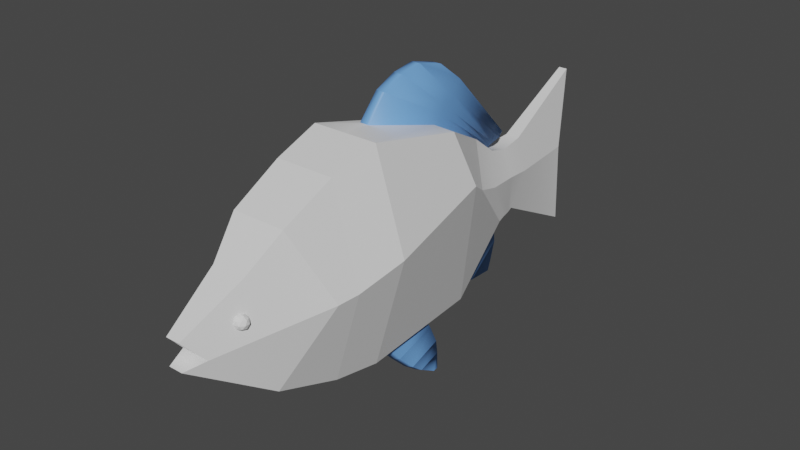 # Source: crucianCarpFishModel.blend  (saved by Blender 2.93.21; exported with 4.5.12 LTS)
import bpy
from mathutils import Matrix  # noqa: F401  (used for matrix-valued properties, if any)

bpy.ops.wm.read_factory_settings(use_empty=True)
scene = bpy.context.scene
scene.name = 'Scene'

# ---- collections
col_collection = bpy.data.collections.new('Collection'); scene.collection.children.link(col_collection)

# ---- materials (node trees are filled in below, after node groups)
mat_material_001 = bpy.data.materials.new('Material.001')
mat_material_001.use_transparent_shadow = False
mat_material_001.roughness = 0.5
mat_material_002 = bpy.data.materials.new('Material.002')
mat_material_002.use_transparent_shadow = False
mat_material_002.diffuse_color = (0.1505, 0.3617, 0.8, 1.0)
mat_material_002.roughness = 0.5
mat_material_003 = bpy.data.materials.new('Material.003')
mat_material_003.use_transparent_shadow = False
mat_material_003.roughness = 0.5
mat_material_004 = bpy.data.materials.new('Material.004')
mat_material_004.use_transparent_shadow = False
mat_material_004.roughness = 0.5
mat_material_005 = bpy.data.materials.new('Material.005')
mat_material_005.use_transparent_shadow = False
mat_material_005.roughness = 0.5
mat_material_006 = bpy.data.materials.new('Material.006')
mat_material_006.use_transparent_shadow = False
mat_material_006.roughness = 0.5

# ---- material node trees
mat_material_001.use_nodes = True; mat_material_001.node_tree.nodes.clear()
_N = mat_material_001.node_tree.nodes; _L = mat_material_001.node_tree.links
n0 = _N.new('ShaderNodeBsdfPrincipled'); n0.name = 'Principled BSDF'; n0.location = (10, 300)
n0.distribution = 'GGX'
n0.subsurface_method = 'BURLEY'
n0.inputs[3].default_value = 1.45
n0.inputs[27].default_value = (0.0, 0.0, 0.0, 1.0)
n0.inputs[28].default_value = 1.0
n1 = _N.new('ShaderNodeOutputMaterial'); n1.name = 'Material Output'; n1.location = (300, 300)
n2 = _N.new('ShaderNodeNormalMap'); n2.name = 'Normal Map'; n2.location = (-300, -300)
n2.label = 'Normal/Map'
n2.inputs[0].default_value = 0.0
_L.new(n0.outputs[0], n1.inputs[0])
_L.new(n2.outputs[0], n0.inputs[5])
n1.is_active_output = True
mat_material_002.use_nodes = True; mat_material_002.node_tree.nodes.clear()
_N = mat_material_002.node_tree.nodes; _L = mat_material_002.node_tree.links
n0 = _N.new('ShaderNodeBsdfPrincipled'); n0.name = 'Principled BSDF'; n0.location = (10, 300)
n0.distribution = 'GGX'
n0.subsurface_method = 'BURLEY'
n0.inputs[0].default_value = (0.1505, 0.3617, 0.8, 1.0)
n0.inputs[3].default_value = 1.45
n0.inputs[27].default_value = (0.0, 0.0, 0.0, 1.0)
n0.inputs[28].default_value = 1.0
n1 = _N.new('ShaderNodeOutputMaterial'); n1.name = 'Material Output'; n1.location = (300, 300)
n2 = _N.new('ShaderNodeNormalMap'); n2.name = 'Normal Map'; n2.location = (-300, -300)
n2.label = 'Normal/Map'
n2.inputs[0].default_value = 0.0
_L.new(n0.outputs[0], n1.inputs[0])
_L.new(n2.outputs[0], n0.inputs[5])
n1.is_active_output = True
mat_material_003.use_nodes = True; mat_material_003.node_tree.nodes.clear()
_N = mat_material_003.node_tree.nodes; _L = mat_material_003.node_tree.links
n0 = _N.new('ShaderNodeBsdfPrincipled'); n0.name = 'Principled BSDF'; n0.location = (10, 300)
n0.distribution = 'GGX'
n0.subsurface_method = 'BURLEY'
n0.inputs[3].default_value = 1.45
n0.inputs[27].default_value = (0.0, 0.0, 0.0, 1.0)
n0.inputs[28].default_value = 1.0
n1 = _N.new('ShaderNodeOutputMaterial'); n1.name = 'Material Output'; n1.location = (300, 300)
n2 = _N.new('ShaderNodeNormalMap'); n2.name = 'Normal Map'; n2.location = (-300, -300)
n2.label = 'Normal/Map'
n2.inputs[0].default_value = 0.0
_L.new(n0.outputs[0], n1.inputs[0])
_L.new(n2.outputs[0], n0.inputs[5])
n1.is_active_output = True
mat_material_004.use_nodes = True; mat_material_004.node_tree.nodes.clear()
_N = mat_material_004.node_tree.nodes; _L = mat_material_004.node_tree.links
n0 = _N.new('ShaderNodeBsdfPrincipled'); n0.name = 'Principled BSDF'; n0.location = (10, 300)
n0.distribution = 'GGX'
n0.subsurface_method = 'BURLEY'
n0.inputs[3].default_value = 1.45
n0.inputs[27].default_value = (0.0, 0.0, 0.0, 1.0)
n0.inputs[28].default_value = 1.0
n1 = _N.new('ShaderNodeOutputMaterial'); n1.name = 'Material Output'; n1.location = (300, 300)
n2 = _N.new('ShaderNodeNormalMap'); n2.name = 'Normal Map'; n2.location = (-300, -300)
n2.label = 'Normal/Map'
n2.inputs[0].default_value = 0.0
_L.new(n0.outputs[0], n1.inputs[0])
_L.new(n2.outputs[0], n0.inputs[5])
n1.is_active_output = True
mat_material_005.use_nodes = True; mat_material_005.node_tree.nodes.clear()
_N = mat_material_005.node_tree.nodes; _L = mat_material_005.node_tree.links
n0 = _N.new('ShaderNodeBsdfPrincipled'); n0.name = 'Principled BSDF'; n0.location = (10, 300)
n0.distribution = 'GGX'
n0.subsurface_method = 'BURLEY'
n0.inputs[3].default_value = 1.45
n0.inputs[27].default_value = (0.0, 0.0, 0.0, 1.0)
n0.inputs[28].default_value = 1.0
n1 = _N.new('ShaderNodeOutputMaterial'); n1.name = 'Material Output'; n1.location = (300, 300)
n2 = _N.new('ShaderNodeNormalMap'); n2.name = 'Normal Map'; n2.location = (-300, -300)
n2.label = 'Normal/Map'
n2.inputs[0].default_value = 0.0
_L.new(n0.outputs[0], n1.inputs[0])
_L.new(n2.outputs[0], n0.inputs[5])
n1.is_active_output = True
mat_material_006.use_nodes = True; mat_material_006.node_tree.nodes.clear()
_N = mat_material_006.node_tree.nodes; _L = mat_material_006.node_tree.links
n0 = _N.new('ShaderNodeBsdfPrincipled'); n0.name = 'Principled BSDF'; n0.location = (10, 300)
n0.distribution = 'GGX'
n0.subsurface_method = 'BURLEY'
n0.inputs[3].default_value = 1.45
n0.inputs[27].default_value = (0.0, 0.0, 0.0, 1.0)
n0.inputs[28].default_value = 1.0
n1 = _N.new('ShaderNodeOutputMaterial'); n1.name = 'Material Output'; n1.location = (300, 300)
n2 = _N.new('ShaderNodeNormalMap'); n2.name = 'Normal Map'; n2.location = (-300, -300)
n2.label = 'Normal/Map'
n2.inputs[0].default_value = 0.0
_L.new(n0.outputs[0], n1.inputs[0])
_L.new(n2.outputs[0], n0.inputs[5])
n1.is_active_output = True

# ---- world
world_world = bpy.data.worlds.new('World'); scene.world = world_world
world_world.use_nodes = True; world_world.node_tree.nodes.clear()
_N = world_world.node_tree.nodes; _L = world_world.node_tree.links
n0 = _N.new('ShaderNodeOutputWorld'); n0.name = 'World Output'; n0.location = (300, 300)
n1 = _N.new('ShaderNodeBackground'); n1.name = 'Background'; n1.location = (10, 300)
n1.inputs[0].default_value = (0.05088, 0.05088, 0.05088, 1.0)
_L.new(n1.outputs[0], n0.inputs[0])
n0.is_active_output = True
world_world.color = (0.05088, 0.05088, 0.05088)
world_world.use_sun_shadow = False
world_world.sun_shadow_jitter_overblur = 0.0

# ---- meshes
me_cylinder = bpy.data.meshes.new('Cylinder')
me_cylinder.from_pydata([(0.01978, 0.8206, 0.4722), (-0.1734, 1.069, 0.05235), (0.3027, 0.8143, 0.2092), (-0.01825, 1.399, -0.3157), (0.1174, 0.6408, -0.5833), (0.008796, 1.399, -0.3157), (-0.02923, 0.8206, 0.4722), (0.164, 1.069, 0.05235), (0.06726, 0.6408, -0.6015), (0.07963, 1.112, 0.3144), (-0.3122, 0.8143, 0.2092), (-0.08909, 1.112, 0.3144), (-0.08714, -0.8312, -0.1053), (-0.3918, 0.1422, 0.0867), (-0.3193, -0.2414, -0.009292), (-0.3477, -0.1307, 0.01), (-0.04593, -0.9466, -0.1271), (0.06045, 0.3028, -0.6172), (-0.162, -0.4944, -0.4181), (-0.1762, -0.1172, -0.5483), (0.03648, -0.9466, -0.1271), (0.1327, 0.3028, -0.5909), (0.1526, -0.4944, -0.4181), (0.1668, -0.1172, -0.5483), (0.07768, -0.8312, -0.1053), (0.3823, 0.1422, 0.0867), (0.3099, -0.2414, -0.009292), (0.3383, -0.1307, 0.01), (0.03648, -0.9466, 0.02437), (0.02768, 0.302, 0.6328), (0.1526, -0.4134, 0.3946), (0.1668, -0.1122, 0.5452), (-0.04593, -0.9466, 0.02437), (-0.02778, 0.302, 0.6328), (-0.162, -0.4134, 0.3946), (-0.1762, -0.1122, 0.5452), (-0.0305, 2.084, -0.5464), (-0.05626, 1.973, -0.03429), (0.02104, 2.084, -0.5464), (0.0468, 2.019, -0.03429), (0.02104, 2.093, 0.4376), (-0.0305, 2.093, 0.4376), (0.124, 1.246, -0.007662), (0.05966, 1.295, 0.1806), (-0.06912, 1.439, -0.2831), (0.05966, 1.439, -0.2831), (-0.06912, 1.295, 0.1806), (-0.1335, 1.246, -0.007662), (0.07292, 1.62, -0.04801), (-0.04697, 1.547, -0.2739), (0.03752, 1.588, 0.1606), (0.03752, 1.547, -0.2739), (-0.04697, 1.588, 0.1606), (-0.08237, 1.611, -0.04801), (0.05188, 1.433, 0.1438), (0.05188, 1.495, -0.2781), (-0.06134, 1.433, 0.1438), (-0.1179, 1.427, -0.01424), (0.1085, 1.427, -0.01424), (-0.06134, 1.495, -0.2781), (-0.02965, 0.9941, -0.5348), (-0.1982, 0.154, -0.5825), (0.0202, 0.9941, -0.5348), (0.1888, 0.154, -0.5825), (0.09136, 0.665, -0.6529), (0.09895, 0.3766, -0.707), (0.1335, 0.6648, -0.6378), (0.1597, 0.3764, -0.6853), (0.1219, 0.6812, -0.7376), (0.1268, 0.4526, -0.7845), (0.164, 0.681, -0.7225), (0.1876, 0.4523, -0.7628), (0.1501, 0.6716, -0.7979), (0.1525, 0.517, -0.8283), (0.1802, 0.6714, -0.7871), (0.1959, 0.5167, -0.8127), (0.1757, 0.641, -0.8691), (0.1686, 0.6035, -0.8735), (0.2058, 0.6408, -0.8583), (0.2121, 0.6033, -0.8579), (-0.1585, 0.8194, 0.4681), (0.149, 0.8194, 0.4681), (0.1888, 0.1658, 0.6294), (-0.1982, 0.1658, 0.6294), (-0.02923, 0.8689, 0.5214), (0.01978, 0.8689, 0.5214), (0.02768, 0.4218, 0.7639), (-0.02778, 0.4218, 0.7639), (-0.02923, 0.9089, 0.5548), (0.01978, 0.9089, 0.5548), (0.02768, 0.5525, 0.8198), (-0.02778, 0.5525, 0.8198), (-0.02923, 0.9601, 0.6008), (0.01978, 0.9601, 0.6008), (0.02768, 0.6902, 0.8396), (-0.02778, 0.6902, 0.8396), (-0.02923, 1.031, 0.6676), (0.01978, 1.031, 0.6676), (0.02768, 0.8587, 0.794), (-0.02778, 0.8587, 0.794), (0.149, 0.9179, -0.5683), (0.07963, 1.372, -0.2819), (-0.1585, 0.9179, -0.5683), (-0.08909, 1.372, -0.2819), (0.0202, 1.084, -0.5802), (0.008796, 1.42, -0.3581), (-0.02965, 1.084, -0.5802), (-0.01825, 1.42, -0.3581), (0.01588, 1.205, -0.6204), (0.006454, 1.433, -0.4622), (-0.02534, 1.205, -0.6204), (-0.01591, 1.433, -0.4622), (0.01109, 1.371, -0.6316), (0.003857, 1.401, -0.5858), (-0.02055, 1.371, -0.6316), (-0.01331, 1.401, -0.5858), (-0.004729, 1.112, 0.3144), (-0.004729, 0.8194, 0.4681), (-0.004729, 1.372, -0.2819), (-0.004729, 0.9179, -0.5683), (-0.004729, 0.154, -0.5825), (-0.004729, -0.1172, -0.5483), (-0.004729, -0.4944, -0.4181), (-0.004729, -0.9466, -0.1271), (-0.004729, 0.1658, 0.6294), (-0.004729, -0.1122, 0.5452), (-0.004729, -0.4134, 0.3946), (-0.004729, -0.9466, 0.02437), (-0.004729, 2.084, -0.5464), (-0.004729, 2.093, 0.4376), (-0.004729, -0.8312, -0.1053), (-0.004729, 1.295, 0.1806), (-0.004729, 1.439, -0.2831), (-0.004729, 1.588, 0.1606), (-0.004729, 1.547, -0.2739), (-0.004729, 1.495, -0.2781), (-0.004729, 1.433, 0.1438), (-0.004729, 1.996, -0.03429), (0.09231, 0.6408, -0.5924), (0.09655, 0.3028, -0.604), (0.1124, 0.6649, -0.6454), (0.1293, 0.3765, -0.6962), (0.143, 0.6811, -0.7301), (0.1572, 0.4524, -0.7736), (0.1652, 0.6715, -0.7925), (0.1742, 0.5168, -0.8205), (0.1907, 0.6409, -0.8637), (0.1903, 0.6034, -0.8657), (-4.747e-05, 0.302, 0.6328), (-4.748e-05, 0.4218, 0.7639), (-4.748e-05, 0.5525, 0.8198), (-4.751e-05, 0.6902, 0.8396), (-0.004729, 1.031, 0.6676), (-4.754e-05, 0.8587, 0.794), (-0.004729, 1.399, -0.3157), (-0.004729, 0.9941, -0.5348), (-0.004729, 1.42, -0.3581), (-0.004729, 1.084, -0.5802), (-0.004728, 1.433, -0.4622), (-0.004728, 1.205, -0.6204), (-0.004728, 1.401, -0.5858), (-0.004728, 1.371, -0.6316), (-0.06037, 0.6408, -0.5971), (-0.1122, 0.6408, -0.5848), (-0.1265, 0.3028, -0.5941), (-0.0518, 0.3028, -0.6119), (-0.1204, 0.665, -0.641), (-0.1438, 0.3766, -0.6903), (-0.0769, 0.6648, -0.6515), (-0.08115, 0.3764, -0.7056), (-0.1415, 0.6812, -0.7285), (-0.1631, 0.4526, -0.7704), (-0.098, 0.681, -0.7391), (-0.1005, 0.4523, -0.7856), (-0.1511, 0.6716, -0.7944), (-0.1658, 0.517, -0.8211), (-0.12, 0.6714, -0.8019), (-0.121, 0.5167, -0.832), (-0.1689, 0.641, -0.8679), (-0.1772, 0.6035, -0.8677), (-0.1378, 0.6408, -0.8754), (-0.1324, 0.6033, -0.8786), (-0.0863, 0.6408, -0.5909), (-0.08917, 0.3028, -0.603), (-0.09864, 0.6649, -0.6462), (-0.1125, 0.3765, -0.698), (-0.1197, 0.6811, -0.7338), (-0.1318, 0.4524, -0.778), (-0.1355, 0.6715, -0.7981), (-0.1434, 0.5168, -0.8265), (-0.1533, 0.6409, -0.8716), (-0.1548, 0.6034, -0.8731), (-0.104, -0.7205, -0.2726), (-0.2032, -0.5363, -0.05728), (0.09453, -0.7205, -0.2726), (-0.004729, -0.7205, -0.2726), (0.1938, -0.5363, -0.05728), (0.09453, -0.6061, 0.2174), (-0.104, -0.6061, 0.2174), (-0.004729, -0.6061, 0.2174), (0.01978, 1.297, 0.1794), (-0.02923, 1.297, 0.1794), (-0.0389, 1.296, 0.1753), (0.02944, 1.296, 0.1753), (-0.02923, 1.322, 0.192), (0.01978, 1.322, 0.192), (-0.02923, 1.35, 0.1994), (0.01978, 1.35, 0.1994), (-0.02923, 1.417, 0.2118), (0.01978, 1.417, 0.2118), (-0.02923, 1.443, 0.2436), (0.01978, 1.443, 0.2436), (-0.004729, 1.296, 0.1753), (-0.004729, 1.297, 0.1794), (-0.004729, 1.322, 0.192), (-0.004729, 1.35, 0.1994), (-0.004729, 1.417, 0.2118), (-0.004729, 1.443, 0.2436)], [], [(80, 11, 1, 10), (100, 101, 7, 2), (2, 7, 9, 81), (117, 116, 11, 80), (50, 48, 39, 40), (13, 10, 102, 61), (155, 60, 106, 157), (10, 1, 103, 102), (13, 61, 19, 15), (15, 19, 18, 14), (193, 192, 16, 12), (120, 63, 23, 121), (121, 23, 22, 122), (195, 194, 20, 123), (63, 25, 27, 23), (23, 27, 26, 22), (194, 196, 24, 20), (25, 82, 31, 27), (27, 31, 30, 26), (196, 197, 28, 24), (124, 83, 35, 125), (125, 35, 34, 126), (199, 198, 32, 127), (83, 13, 15, 35), (35, 15, 14, 34), (198, 193, 12, 32), (4, 21, 67, 66), (6, 33, 87, 84), (25, 2, 81, 82), (63, 100, 2, 25), (83, 80, 10, 13), (134, 49, 36, 128), (48, 51, 38, 39), (133, 50, 40, 129), (53, 52, 41, 37), (49, 53, 37, 36), (127, 32, 12, 130), (123, 20, 24, 130), (103, 1, 47, 44), (1, 11, 46, 47), (116, 9, 43, 131), (7, 101, 45, 42), (118, 103, 44, 132), (9, 7, 42, 43), (59, 57, 53, 49), (57, 56, 52, 53), (136, 54, 50, 133), (58, 55, 51, 48), (135, 59, 49, 134), (54, 58, 48, 50), (43, 42, 58, 54), (132, 44, 59, 135), (42, 45, 55, 58), (131, 43, 54, 136), (47, 46, 56, 57), (44, 47, 57, 59), (137, 37, 41, 129), (128, 137, 39, 38), (8, 17, 61, 102), (138, 8, 102, 119), (139, 21, 63, 120), (21, 4, 100, 63), (66, 67, 71, 70), (138, 4, 66, 140), (139, 17, 65, 141), (17, 8, 64, 65), (69, 68, 72, 73), (140, 66, 70, 142), (141, 65, 69, 143), (65, 64, 68, 69), (74, 75, 79, 78), (70, 71, 75, 74), (142, 70, 74, 144), (143, 69, 73, 145), (147, 146, 78, 79), (144, 74, 78, 146), (145, 73, 77, 147), (73, 72, 76, 77), (81, 117, 212, 203), (148, 33, 83, 124), (0, 29, 82, 81), (33, 6, 80, 83), (80, 6, 201, 202), (148, 29, 86, 149), (29, 0, 85, 86), (0, 81, 203, 200), (88, 91, 95, 92), (84, 87, 91, 88), (149, 86, 90, 150), (86, 85, 89, 90), (92, 95, 99, 96), (150, 90, 94, 151), (90, 89, 93, 94), (93, 89, 207, 209), (153, 152, 96, 99), (151, 94, 98, 153), (94, 93, 97, 98), (89, 85, 205, 207), (62, 5, 101, 100), (3, 60, 102, 103), (154, 3, 103, 118), (155, 62, 100, 119), (156, 105, 109, 158), (60, 3, 107, 106), (154, 5, 105, 156), (5, 62, 104, 105), (159, 110, 114, 161), (105, 104, 108, 109), (157, 106, 110, 159), (106, 107, 111, 110), (161, 160, 113, 112), (110, 111, 115, 114), (158, 109, 113, 160), (109, 108, 112, 113), (111, 158, 160, 115), (114, 115, 160, 161), (104, 157, 159, 108), (108, 159, 161, 112), (3, 154, 156, 107), (107, 156, 158, 111), (60, 155, 119, 102), (5, 154, 118, 101), (96, 152, 217, 210), (95, 151, 153, 99), (98, 97, 152, 153), (6, 84, 204, 201), (91, 150, 151, 95), (87, 149, 150, 91), (92, 96, 210, 208), (33, 148, 149, 87), (84, 88, 206, 204), (29, 148, 124, 82), (97, 93, 209, 211), (75, 145, 147, 79), (72, 144, 146, 76), (77, 76, 146, 147), (71, 143, 145, 75), (68, 142, 144, 72), (67, 141, 143, 71), (64, 140, 142, 68), (21, 139, 141, 67), (8, 138, 140, 64), (17, 139, 120, 61), (4, 138, 119, 100), (36, 37, 137, 128), (39, 137, 129, 40), (46, 131, 136, 56), (45, 132, 135, 55), (55, 135, 134, 51), (56, 136, 133, 52), (101, 118, 132, 45), (11, 116, 131, 46), (16, 123, 130, 12), (28, 127, 130, 24), (52, 133, 129, 41), (51, 134, 128, 38), (197, 199, 127, 28), (31, 125, 126, 30), (82, 124, 125, 31), (192, 195, 123, 16), (19, 121, 122, 18), (61, 120, 121, 19), (62, 155, 157, 104), (81, 9, 116, 117), (162, 165, 169, 168), (168, 169, 173, 172), (182, 162, 168, 184), (183, 164, 167, 185), (164, 163, 166, 167), (171, 170, 174, 175), (184, 168, 172, 186), (185, 167, 171, 187), (167, 166, 170, 171), (176, 177, 181, 180), (172, 173, 177, 176), (186, 172, 176, 188), (187, 171, 175, 189), (191, 190, 180, 181), (188, 176, 180, 190), (189, 175, 179, 191), (175, 174, 178, 179), (177, 189, 191, 181), (174, 188, 190, 178), (179, 178, 190, 191), (173, 187, 189, 177), (170, 186, 188, 174), (169, 185, 187, 173), (166, 184, 186, 170), (165, 183, 185, 169), (163, 182, 184, 166), (18, 122, 195, 192), (30, 126, 199, 197), (34, 14, 193, 198), (126, 34, 198, 199), (26, 30, 197, 196), (22, 26, 196, 194), (122, 22, 194, 195), (14, 18, 192, 193), (213, 200, 203, 212), (214, 204, 206, 215), (213, 201, 204, 214), (215, 206, 208, 216), (216, 208, 210, 217), (209, 216, 217, 211), (207, 215, 216, 209), (200, 213, 214, 205), (205, 214, 215, 207), (201, 213, 212, 202), (152, 97, 211, 217), (88, 92, 208, 206), (85, 0, 200, 205), (117, 80, 202, 212)])
me_cylinder.polygons.foreach_set('use_smooth', [True] * 212)
me_cylinder.polygons.foreach_set('material_index', [5, 4, 4, 5, 2, 5, 1, 5, 5, 5, 3, 4, 0, 3, 4, 4, 3, 4, 4, 3, 5, 5, 3, 5, 5, 3, 1, 1, 4, 4, 5, 2, 2, 2, 0, 0, 3, 3, 5, 5, 4, 4, 5, 4, 5, 5, 4, 4, 5, 4, 4, 5, 4, 4, 5, 5, 2, 2, 5, 5, 4, 4, 1, 1, 1, 1, 1, 1, 1, 1, 1, 1, 1, 1, 1, 1, 1, 1, 4, 5, 4, 5, 5, 1, 1, 4, 1, 1, 1, 1, 1, 1, 1, 1, 1, 1, 1, 1, 4, 5, 0, 0, 1, 1, 1, 1, 1, 1, 1, 1, 1, 1, 1, 1, 1, 1, 1, 1, 1, 1, 0, 0, 1, 1, 1, 1, 1, 1, 1, 1, 1, 4, 1, 1, 1, 1, 1, 1, 1, 1, 1, 1, 5, 4, 2, 2, 5, 4, 4, 5, 4, 5, 3, 3, 2, 2, 3, 4, 4, 3, 5, 5, 1, 4, 1, 1, 1, 1, 1, 1, 1, 1, 1, 1, 1, 1, 1, 1, 1, 1, 1, 1, 1, 1, 1, 1, 1, 1, 1, 1, 3, 3, 3, 3, 3, 3, 3, 3, 4, 1, 1, 1, 1, 1, 1, 1, 1, 5, 1, 1, 1, 5])
_k = set([(0, 29), (0, 200), (1, 10), (1, 11), (1, 47), (1, 103), (2, 7), (2, 25), (2, 81), (2, 100), (3, 60), (3, 154), (4, 21), (4, 138), (5, 62), (5, 154), (6, 33), (6, 201), (7, 9), (7, 42), (7, 101), (8, 17), (8, 138), (9, 43), (9, 81), (9, 116), (10, 13), (10, 80), (10, 102), (11, 46), (11, 80), (11, 116), (12, 16), (12, 32), (12, 193), (13, 15), (13, 61), (13, 83), (14, 15), (14, 18), (14, 34), (14, 193), (15, 19), (15, 35), (16, 123), (16, 192), (17, 139), (18, 19), (18, 122), (18, 192), (19, 61), (19, 121), (20, 24), (20, 123), (20, 194), (21, 139), (22, 23), (22, 26), (22, 122), (22, 194), (23, 27), (23, 63), (23, 121), (24, 28), (24, 196), (25, 27), (25, 63), (25, 82), (26, 27), (26, 30), (26, 196), (27, 31), (28, 127), (28, 197), (29, 148), (30, 31), (30, 126), (30, 197), (31, 82), (31, 125), (32, 127), (32, 198), (33, 148), (34, 35), (34, 126), (34, 198), (35, 83), (35, 125), (36, 37), (36, 49), (36, 128), (37, 41), (37, 53), (38, 39), (38, 51), (38, 128), (39, 40), (39, 48), (40, 50), (40, 129), (41, 52), (41, 129), (42, 58), (43, 54), (44, 59), (44, 103), (45, 55), (45, 101), (46, 56), (47, 57), (48, 58), (49, 59), (50, 54), (51, 55), (52, 56), (53, 57), (60, 155), (61, 102), (61, 120), (62, 155), (63, 100), (63, 120), (64, 65), (64, 140), (65, 141), (66, 67), (66, 140), (67, 141), (68, 69), (68, 142), (69, 143), (70, 71), (70, 142), (71, 143), (72, 73), (72, 144), (73, 145), (74, 75), (74, 144), (75, 145), (76, 77), (76, 146), (77, 147), (78, 79), (78, 146), (79, 147), (80, 83), (80, 117), (81, 82), (81, 117), (82, 124), (83, 124), (84, 87), (84, 204), (85, 86), (85, 205), (86, 149), (87, 149), (88, 91), (88, 206), (89, 90), (89, 207), (90, 150), (91, 150), (92, 95), (92, 208), (93, 94), (93, 209), (94, 151), (95, 151), (96, 99), (96, 152), (97, 98), (97, 152), (98, 153), (99, 153), (100, 101), (100, 119), (101, 118), (102, 103), (102, 119), (103, 118), (104, 105), (104, 157), (105, 156), (106, 107), (106, 157), (107, 156), (108, 109), (108, 159), (109, 158), (110, 111), (110, 159), (111, 158), (112, 113), (112, 161), (113, 160), (114, 115), (114, 161), (115, 160), (162, 165), (162, 182), (163, 164), (163, 182), (164, 183), (165, 183), (166, 167), (166, 184), (167, 185), (168, 169), (168, 184), (169, 185), (170, 171), (170, 186), (171, 187), (172, 173), (172, 186), (173, 187), (174, 175), (174, 188), (175, 189), (176, 177), (176, 188), (177, 189), (178, 179), (178, 190), (179, 191), (180, 181), (180, 190), (181, 191), (200, 213), (201, 213), (202, 212), (203, 212), (204, 214), (205, 214), (206, 215), (207, 215), (208, 216), (209, 216), (210, 217), (211, 217)])
me_cylinder.attributes.new('sharp_edge', 'BOOLEAN', 'EDGE').data.foreach_set('value', [ (min(e.vertices), max(e.vertices)) in _k for e in me_cylinder.edges])
_uv = me_cylinder.uv_layers.new(name='UVMap')
_uv.uv.foreach_set('vector', [0.1667, 0.9087, 0.1667, 1.0, -8.941e-08, 1.0, -8.941e-08, 0.9087, 0.6667, 0.9087, 0.6667, 1.0, 0.5, 1.0, 0.5, 0.9087, 0.5, 0.9087, 0.5, 1.0, 0.3333, 1.0, 0.3333, 0.9087, 0.25, 0.9087, 0.25, 1.0, 0.1667, 1.0, 0.1667, 0.9087, 0.3333, 1.0, 0.5, 1.0, 0.5, 1.0, 0.3333, 1.0, 1.0, 0.6839, 1.0, 0.9087, 0.8333, 0.9087, 0.8333, 0.6839, 0.75, 0.9097, 0.8307, 0.9097, 0.8307, 0.9097, 0.75, 0.9097, 1.0, 0.9087, 1.0, 1.0, 0.8333, 1.0, 0.8333, 0.9087, 1.0, 0.6839, 0.8333, 0.6839, 0.8428, 0.5919, 0.9905, 0.5919, 0.9905, 0.5919, 0.8428, 0.5919, 0.8687, 0.5, 0.9646, 0.5, 0.75, 0.3371, 0.8255, 0.2936, 0.7813, 0.2681, 0.75, 0.2862, 0.75, 0.6839, 0.6667, 0.6839, 0.6761, 0.5919, 0.75, 0.5919, 0.75, 0.5919, 0.6761, 0.5919, 0.7021, 0.5, 0.75, 0.5, 0.8255, 0.25, 0.8255, 0.2064, 0.7813, 0.2319, 0.7813, 0.25, 0.6667, 0.6839, 0.5, 0.6839, 0.5095, 0.5919, 0.6572, 0.5919, 0.6572, 0.5919, 0.5095, 0.5919, 0.5354, 0.5, 0.6313, 0.5, 0.8255, 0.2064, 0.75, 0.1629, 0.75, 0.2138, 0.7813, 0.2319, 0.5, 0.6839, 0.3333, 0.6839, 0.3428, 0.5919, 0.4905, 0.5919, 0.4905, 0.5919, 0.3428, 0.5919, 0.3687, 0.5, 0.4646, 0.5, 0.75, 0.1629, 0.6745, 0.2064, 0.7187, 0.2319, 0.75, 0.2138, 0.25, 0.6839, 0.1667, 0.6839, 0.1761, 0.5919, 0.25, 0.5919, 0.25, 0.5919, 0.1761, 0.5919, 0.2021, 0.5, 0.25, 0.5, 0.6745, 0.25, 0.6745, 0.2936, 0.7187, 0.2681, 0.7187, 0.25, 0.1667, 0.6839, -8.941e-08, 0.6839, 0.009482, 0.5919, 0.1572, 0.5919, 0.1572, 0.5919, 0.009482, 0.5919, 0.03539, 0.5, 0.1313, 0.5, 0.6745, 0.2936, 0.75, 0.3371, 0.75, 0.2862, 0.7187, 0.2681, 0.7351, 0.8086, 0.7303, 0.7172, 0.7303, 0.7172, 0.7351, 0.8086, 0.2166, 0.8863, 0.2087, 0.7063, 0.2087, 0.7063, 0.2166, 0.8863, 0.5, 0.6839, 0.5, 0.9087, 0.3333, 0.9087, 0.3333, 0.6839, 0.6667, 0.6839, 0.6667, 0.9087, 0.5, 0.9087, 0.5, 0.6839, 0.1667, 0.6839, 0.1667, 0.9087, -8.941e-08, 0.9087, -8.941e-08, 0.6839, 0.75, 1.0, 0.8333, 1.0, 0.8333, 1.0, 0.75, 1.0, 0.5, 1.0, 0.6667, 1.0, 0.6667, 1.0, 0.5, 1.0, 0.25, 1.0, 0.3333, 1.0, 0.3333, 1.0, 0.25, 1.0, -8.941e-08, 1.0, 0.1667, 1.0, 0.1667, 1.0, -8.941e-08, 1.0, 0.8333, 1.0, 1.0, 1.0, 1.0, 1.0, 0.8333, 1.0, 0.7187, 0.25, 0.7187, 0.2681, 0.75, 0.2862, 0.75, 0.25, 0.7813, 0.25, 0.7813, 0.2319, 0.75, 0.2138, 0.75, 0.25, 0.8333, 1.0, 1.0, 1.0, 1.0, 1.0, 0.8333, 1.0, -8.941e-08, 1.0, 0.1667, 1.0, 0.1667, 1.0, -8.941e-08, 1.0, 0.25, 1.0, 0.3333, 1.0, 0.3333, 1.0, 0.25, 1.0, 0.5, 1.0, 0.6667, 1.0, 0.6667, 1.0, 0.5, 1.0, 0.75, 1.0, 0.8333, 1.0, 0.8333, 1.0, 0.75, 1.0, 0.3333, 1.0, 0.5, 1.0, 0.5, 1.0, 0.3333, 1.0, 0.8333, 1.0, 1.0, 1.0, 1.0, 1.0, 0.8333, 1.0, -8.941e-08, 1.0, 0.1667, 1.0, 0.1667, 1.0, -8.941e-08, 1.0, 0.25, 1.0, 0.3333, 1.0, 0.3333, 1.0, 0.25, 1.0, 0.5, 1.0, 0.6667, 1.0, 0.6667, 1.0, 0.5, 1.0, 0.75, 1.0, 0.8333, 1.0, 0.8333, 1.0, 0.75, 1.0, 0.3333, 1.0, 0.5, 1.0, 0.5, 1.0, 0.3333, 1.0, 0.3333, 1.0, 0.5, 1.0, 0.5, 1.0, 0.3333, 1.0, 0.75, 1.0, 0.8333, 1.0, 0.8333, 1.0, 0.75, 1.0, 0.5, 1.0, 0.6667, 1.0, 0.6667, 1.0, 0.5, 1.0, 0.25, 1.0, 0.3333, 1.0, 0.3333, 1.0, 0.25, 1.0, -8.941e-08, 1.0, 0.1667, 1.0, 0.1667, 1.0, -8.941e-08, 1.0, 0.8333, 1.0, 1.0, 1.0, 1.0, 1.0, 0.8333, 1.0, 0.25, 1.0, -8.941e-08, 1.0, 0.1667, 1.0, 0.25, 1.0, 0.75, 1.0, 0.75, 1.0, 0.5, 1.0, 0.6667, 1.0, 0.7649, 0.8086, 0.7697, 0.7172, 0.8333, 0.6839, 0.8333, 0.9087, 0.75, 0.8086, 0.7649, 0.8086, 0.8333, 0.9087, 0.75, 0.9087, 0.75, 0.7172, 0.7303, 0.7172, 0.6667, 0.6839, 0.75, 0.6839, 0.7303, 0.7172, 0.7351, 0.8086, 0.6667, 0.9087, 0.6667, 0.6839, 0.7351, 0.8086, 0.7303, 0.7172, 0.7303, 0.7172, 0.7351, 0.8086, 0.75, 0.8086, 0.7351, 0.8086, 0.7351, 0.8086, 0.75, 0.8086, 0.75, 0.7172, 0.7697, 0.7172, 0.7697, 0.7172, 0.75, 0.7172, 0.7697, 0.7172, 0.7649, 0.8086, 0.7649, 0.8086, 0.7697, 0.7172, 0.7697, 0.7172, 0.7649, 0.8086, 0.7649, 0.8086, 0.7697, 0.7172, 0.75, 0.8086, 0.7351, 0.8086, 0.7351, 0.8086, 0.75, 0.8086, 0.75, 0.7172, 0.7697, 0.7172, 0.7697, 0.7172, 0.75, 0.7172, 0.7697, 0.7172, 0.7649, 0.8086, 0.7649, 0.8086, 0.7697, 0.7172, 0.7351, 0.8086, 0.7303, 0.7172, 0.7303, 0.7172, 0.7351, 0.8086, 0.7351, 0.8086, 0.7303, 0.7172, 0.7303, 0.7172, 0.7351, 0.8086, 0.75, 0.8086, 0.7351, 0.8086, 0.7351, 0.8086, 0.75, 0.8086, 0.75, 0.7172, 0.7697, 0.7172, 0.7697, 0.7172, 0.75, 0.7172, 0.75, 0.7172, 0.75, 0.8086, 0.7351, 0.8086, 0.7303, 0.7172, 0.75, 0.8086, 0.7351, 0.8086, 0.7351, 0.8086, 0.75, 0.8086, 0.75, 0.7172, 0.7697, 0.7172, 0.7697, 0.7172, 0.75, 0.7172, 0.7697, 0.7172, 0.7649, 0.8086, 0.7649, 0.8086, 0.7697, 0.7172, 0.3333, 0.9087, 0.25, 0.9087, 0.25, 0.9087, 0.3333, 0.9087, 0.25, 0.7063, 0.2087, 0.7063, 0.1667, 0.6839, 0.25, 0.6839, 0.2834, 0.8863, 0.2913, 0.7063, 0.3333, 0.6839, 0.3333, 0.9087, 0.2087, 0.7063, 0.2166, 0.8863, 0.1667, 0.9087, 0.1667, 0.6839, 0.1667, 0.9087, 0.2166, 0.8863, 0.2166, 0.8863, 0.1667, 0.9087, 0.25, 0.7063, 0.2913, 0.7063, 0.2913, 0.7063, 0.25, 0.7063, 0.2913, 0.7063, 0.2834, 0.8863, 0.2834, 0.8863, 0.2913, 0.7063, 0.2834, 0.8863, 0.3333, 0.9087, 0.3333, 0.9087, 0.2834, 0.8863, 0.2166, 0.8863, 0.2087, 0.7063, 0.2087, 0.7063, 0.2166, 0.8863, 0.2166, 0.8863, 0.2087, 0.7063, 0.2087, 0.7063, 0.2166, 0.8863, 0.25, 0.7063, 0.2913, 0.7063, 0.2913, 0.7063, 0.25, 0.7063, 0.2913, 0.7063, 0.2834, 0.8863, 0.2834, 0.8863, 0.2913, 0.7063, 0.2166, 0.8863, 0.2087, 0.7063, 0.2087, 0.7063, 0.2166, 0.8863, 0.25, 0.7063, 0.2913, 0.7063, 0.2913, 0.7063, 0.25, 0.7063, 0.2913, 0.7063, 0.2834, 0.8863, 0.2834, 0.8863, 0.2913, 0.7063, 0.2834, 0.8863, 0.2834, 0.8863, 0.2834, 0.8863, 0.2834, 0.8863, 0.25, 0.7063, 0.25, 0.8863, 0.2166, 0.8863, 0.2087, 0.7063, 0.25, 0.7063, 0.2913, 0.7063, 0.2913, 0.7063, 0.25, 0.7063, 0.2913, 0.7063, 0.2834, 0.8863, 0.2834, 0.8863, 0.2913, 0.7063, 0.2834, 0.8863, 0.2834, 0.8863, 0.2834, 0.8863, 0.2834, 0.8863, 0.6693, 0.9097, 0.6709, 0.999, 0.6667, 1.0, 0.6667, 0.9087, 0.8291, 0.999, 0.8307, 0.9097, 0.8333, 0.9087, 0.8333, 1.0, 0.75, 0.999, 0.8291, 0.999, 0.8333, 1.0, 0.75, 1.0, 0.75, 0.9097, 0.6693, 0.9097, 0.6667, 0.9087, 0.75, 0.9087, 0.75, 0.999, 0.6709, 0.999, 0.6709, 0.999, 0.75, 0.999, 0.8307, 0.9097, 0.8291, 0.999, 0.8291, 0.999, 0.8307, 0.9097, 0.75, 0.999, 0.6709, 0.999, 0.6709, 0.999, 0.75, 0.999, 0.6709, 0.999, 0.6693, 0.9097, 0.6693, 0.9097, 0.6709, 0.999, 0.75, 0.9097, 0.8307, 0.9097, 0.8307, 0.9097, 0.75, 0.9097, 0.6709, 0.999, 0.6693, 0.9097, 0.6693, 0.9097, 0.6709, 0.999, 0.75, 0.9097, 0.8307, 0.9097, 0.8307, 0.9097, 0.75, 0.9097, 0.8307, 0.9097, 0.8291, 0.999, 0.8291, 0.999, 0.8307, 0.9097, 0.75, 0.9097, 0.75, 0.999, 0.6709, 0.999, 0.6693, 0.9097, 0.8307, 0.9097, 0.8291, 0.999, 0.8291, 0.999, 0.8307, 0.9097, 0.75, 0.999, 0.6709, 0.999, 0.6709, 0.999, 0.75, 0.999, 0.6709, 0.999, 0.6693, 0.9097, 0.6693, 0.9097, 0.6709, 0.999, 0.8291, 0.999, 0.75, 0.999, 0.75, 0.999, 0.8291, 0.999, 0.8307, 0.9097, 0.8291, 0.999, 0.75, 0.999, 0.75, 0.9097, 0.6693, 0.9097, 0.75, 0.9097, 0.75, 0.9097, 0.6693, 0.9097, 0.6693, 0.9097, 0.75, 0.9097, 0.75, 0.9097, 0.6693, 0.9097, 0.8291, 0.999, 0.75, 0.999, 0.75, 0.999, 0.8291, 0.999, 0.8291, 0.999, 0.75, 0.999, 0.75, 0.999, 0.8291, 0.999, 0.8307, 0.9097, 0.75, 0.9097, 0.75, 0.9087, 0.8333, 0.9087, 0.6709, 0.999, 0.75, 0.999, 0.75, 1.0, 0.6667, 1.0, 0.2166, 0.8863, 0.25, 0.8863, 0.25, 0.8863, 0.2166, 0.8863, 0.2087, 0.7063, 0.25, 0.7063, 0.25, 0.7063, 0.2087, 0.7063, 0.2913, 0.7063, 0.2834, 0.8863, 0.25, 0.8863, 0.25, 0.7063, 0.2166, 0.8863, 0.2166, 0.8863, 0.2166, 0.8863, 0.2166, 0.8863, 0.2087, 0.7063, 0.25, 0.7063, 0.25, 0.7063, 0.2087, 0.7063, 0.2087, 0.7063, 0.25, 0.7063, 0.25, 0.7063, 0.2087, 0.7063, 0.2166, 0.8863, 0.2166, 0.8863, 0.2166, 0.8863, 0.2166, 0.8863, 0.2087, 0.7063, 0.25, 0.7063, 0.25, 0.7063, 0.2087, 0.7063, 0.2166, 0.8863, 0.2166, 0.8863, 0.2166, 0.8863, 0.2166, 0.8863, 0.2913, 0.7063, 0.25, 0.7063, 0.25, 0.6839, 0.3333, 0.6839, 0.2834, 0.8863, 0.2834, 0.8863, 0.2834, 0.8863, 0.2834, 0.8863, 0.7303, 0.7172, 0.75, 0.7172, 0.75, 0.7172, 0.7303, 0.7172, 0.7649, 0.8086, 0.75, 0.8086, 0.75, 0.8086, 0.7649, 0.8086, 0.7697, 0.7172, 0.7649, 0.8086, 0.75, 0.8086, 0.75, 0.7172, 0.7303, 0.7172, 0.75, 0.7172, 0.75, 0.7172, 0.7303, 0.7172, 0.7649, 0.8086, 0.75, 0.8086, 0.75, 0.8086, 0.7649, 0.8086, 0.7303, 0.7172, 0.75, 0.7172, 0.75, 0.7172, 0.7303, 0.7172, 0.7649, 0.8086, 0.75, 0.8086, 0.75, 0.8086, 0.7649, 0.8086, 0.7303, 0.7172, 0.75, 0.7172, 0.75, 0.7172, 0.7303, 0.7172, 0.7649, 0.8086, 0.75, 0.8086, 0.75, 0.8086, 0.7649, 0.8086, 0.7697, 0.7172, 0.75, 0.7172, 0.75, 0.6839, 0.8333, 0.6839, 0.7351, 0.8086, 0.75, 0.8086, 0.75, 0.9087, 0.6667, 0.9087, 0.8333, 1.0, 1.0, 1.0, 0.75, 1.0, 0.75, 1.0, 0.5, 1.0, 0.25, 1.0, 0.25, 1.0, 0.3333, 1.0, 0.1667, 1.0, 0.25, 1.0, 0.25, 1.0, 0.1667, 1.0, 0.6667, 1.0, 0.75, 1.0, 0.75, 1.0, 0.6667, 1.0, 0.6667, 1.0, 0.75, 1.0, 0.75, 1.0, 0.6667, 1.0, 0.1667, 1.0, 0.25, 1.0, 0.25, 1.0, 0.1667, 1.0, 0.6667, 1.0, 0.75, 1.0, 0.75, 1.0, 0.6667, 1.0, 0.1667, 1.0, 0.25, 1.0, 0.25, 1.0, 0.1667, 1.0, 0.7813, 0.2681, 0.7813, 0.25, 0.75, 0.25, 0.75, 0.2862, 0.7187, 0.2319, 0.7187, 0.25, 0.75, 0.25, 0.75, 0.2138, 0.1667, 1.0, 0.25, 1.0, 0.25, 1.0, 0.1667, 1.0, 0.6667, 1.0, 0.75, 1.0, 0.75, 1.0, 0.6667, 1.0, 0.6745, 0.2064, 0.6745, 0.25, 0.7187, 0.25, 0.7187, 0.2319, 0.3239, 0.5919, 0.25, 0.5919, 0.25, 0.5, 0.2979, 0.5, 0.3333, 0.6839, 0.25, 0.6839, 0.25, 0.5919, 0.3239, 0.5919, 0.8255, 0.2936, 0.8255, 0.25, 0.7813, 0.25, 0.7813, 0.2681, 0.8239, 0.5919, 0.75, 0.5919, 0.75, 0.5, 0.7979, 0.5, 0.8333, 0.6839, 0.75, 0.6839, 0.75, 0.5919, 0.8239, 0.5919, 0.6693, 0.9097, 0.75, 0.9097, 0.75, 0.9097, 0.6693, 0.9097, 0.3333, 0.9087, 0.3333, 1.0, 0.25, 1.0, 0.25, 0.9087, 0.7351, 0.8086, 0.7303, 0.7172, 0.7303, 0.7172, 0.7351, 0.8086, 0.7351, 0.8086, 0.7303, 0.7172, 0.7303, 0.7172, 0.7351, 0.8086, 0.75, 0.8086, 0.7351, 0.8086, 0.7351, 0.8086, 0.75, 0.8086, 0.75, 0.7172, 0.7697, 0.7172, 0.7697, 0.7172, 0.75, 0.7172, 0.7697, 0.7172, 0.7649, 0.8086, 0.7649, 0.8086, 0.7697, 0.7172, 0.7697, 0.7172, 0.7649, 0.8086, 0.7649, 0.8086, 0.7697, 0.7172, 0.75, 0.8086, 0.7351, 0.8086, 0.7351, 0.8086, 0.75, 0.8086, 0.75, 0.7172, 0.7697, 0.7172, 0.7697, 0.7172, 0.75, 0.7172, 0.7697, 0.7172, 0.7649, 0.8086, 0.7649, 0.8086, 0.7697, 0.7172, 0.7351, 0.8086, 0.7303, 0.7172, 0.7303, 0.7172, 0.7351, 0.8086, 0.7351, 0.8086, 0.7303, 0.7172, 0.7303, 0.7172, 0.7351, 0.8086, 0.75, 0.8086, 0.7351, 0.8086, 0.7351, 0.8086, 0.75, 0.8086, 0.75, 0.7172, 0.7697, 0.7172, 0.7697, 0.7172, 0.75, 0.7172, 0.75, 0.7172, 0.75, 0.8086, 0.7351, 0.8086, 0.7303, 0.7172, 0.75, 0.8086, 0.7351, 0.8086, 0.7351, 0.8086, 0.75, 0.8086, 0.75, 0.7172, 0.7697, 0.7172, 0.7697, 0.7172, 0.75, 0.7172, 0.7697, 0.7172, 0.7649, 0.8086, 0.7649, 0.8086, 0.7697, 0.7172, 0.7303, 0.7172, 0.75, 0.7172, 0.75, 0.7172, 0.7303, 0.7172, 0.7649, 0.8086, 0.75, 0.8086, 0.75, 0.8086, 0.7649, 0.8086, 0.7697, 0.7172, 0.7649, 0.8086, 0.75, 0.8086, 0.75, 0.7172, 0.7303, 0.7172, 0.75, 0.7172, 0.75, 0.7172, 0.7303, 0.7172, 0.7649, 0.8086, 0.75, 0.8086, 0.75, 0.8086, 0.7649, 0.8086, 0.7303, 0.7172, 0.75, 0.7172, 0.75, 0.7172, 0.7303, 0.7172, 0.7649, 0.8086, 0.75, 0.8086, 0.75, 0.8086, 0.7649, 0.8086, 0.7303, 0.7172, 0.75, 0.7172, 0.75, 0.7172, 0.7303, 0.7172, 0.7649, 0.8086, 0.75, 0.8086, 0.75, 0.8086, 0.7649, 0.8086, 0.8696, 0.319, 0.8696, 0.25, 0.8255, 0.25, 0.8255, 0.2936, 0.6304, 0.181, 0.6304, 0.25, 0.6745, 0.25, 0.6745, 0.2064, 0.6304, 0.319, 0.75, 0.3881, 0.75, 0.3371, 0.6745, 0.2936, 0.6304, 0.25, 0.6304, 0.319, 0.6745, 0.2936, 0.6745, 0.25, 0.75, 0.1119, 0.6304, 0.181, 0.6745, 0.2064, 0.75, 0.1629, 0.8696, 0.181, 0.75, 0.1119, 0.75, 0.1629, 0.8255, 0.2064, 0.8696, 0.25, 0.8696, 0.181, 0.8255, 0.2064, 0.8255, 0.25, 0.75, 0.3881, 0.8696, 0.319, 0.8255, 0.2936, 0.75, 0.3371, 0.25, 0.8863, 0.2834, 0.8863, 0.3333, 0.9087, 0.25, 0.9087, 0.25, 0.8863, 0.2166, 0.8863, 0.2166, 0.8863, 0.25, 0.8863, 0.25, 0.8863, 0.2166, 0.8863, 0.2166, 0.8863, 0.25, 0.8863, 0.25, 0.8863, 0.2166, 0.8863, 0.2166, 0.8863, 0.25, 0.8863, 0.25, 0.8863, 0.2166, 0.8863, 0.2166, 0.8863, 0.25, 0.8863, 0.2834, 0.8863, 0.25, 0.8863, 0.25, 0.8863, 0.2834, 0.8863, 0.2834, 0.8863, 0.25, 0.8863, 0.25, 0.8863, 0.2834, 0.8863, 0.2834, 0.8863, 0.25, 0.8863, 0.25, 0.8863, 0.2834, 0.8863, 0.2834, 0.8863, 0.25, 0.8863, 0.25, 0.8863, 0.2834, 0.8863, 0.2166, 0.8863, 0.25, 0.8863, 0.25, 0.9087, 0.1667, 0.9087, 0.25, 0.8863, 0.2834, 0.8863, 0.2834, 0.8863, 0.25, 0.8863, 0.2166, 0.8863, 0.2166, 0.8863, 0.2166, 0.8863, 0.2166, 0.8863, 0.2834, 0.8863, 0.2834, 0.8863, 0.2834, 0.8863, 0.2834, 0.8863, 0.25, 0.9087, 0.1667, 0.9087, 0.1667, 0.9087, 0.25, 0.9087])
me_cylinder.materials.append(mat_material_001)
me_cylinder.materials.append(mat_material_002)
me_cylinder.materials.append(mat_material_003)
me_cylinder.materials.append(mat_material_004)
me_cylinder.materials.append(mat_material_005)
me_cylinder.materials.append(mat_material_006)
me_cylinder.use_remesh_fix_poles = True
me_cylinder.use_remesh_preserve_attributes = False
me_cylinder.update()
me_cylinder.normals_split_custom_set([tuple(v) for v in zip(*[iter([-0.8083, 0.4914, 0.3242, -0.8083, 0.4914, 0.3242, -0.8083, 0.4914, 0.3242, -0.8083, 0.4914, 0.3242, 0.9503, 0.2964, -0.09511, 0.9503, 0.2964, -0.09511, 0.9503, 0.2964, -0.09511, 0.9503, 0.2964, -0.09511, 0.8083, 0.4914, 0.3242, 0.8083, 0.4914, 0.3242, 0.8083, 0.4914, 0.3242, 0.8083, 0.4914, 0.3242, -1.895e-07, 0.4651, 0.8852, -1.895e-07, 0.4651, 0.8852, 0.0, 0.4651, 0.8852, 0.0, 0.4651, 0.8852, 0.9834, 0.07855, 0.1633, 0.9843, 0.07561, 0.1597, 0.9959, 0.0185, 0.0884, 0.9959, 0.0185, 0.0884, -0.9691, 0.1019, -0.2245, -0.9691, 0.1019, -0.2245, -0.9691, 0.1019, -0.2245, -0.9691, 0.1019, -0.2245, 1.062e-06, -0.4497, -0.8932, -0.529, -0.379, -0.7593, -0.81, -0.2597, -0.5259, 1.062e-06, -0.4497, -0.8932, -0.9503, 0.2964, -0.09511, -0.9503, 0.2964, -0.09511, -0.9503, 0.2964, -0.09511, -0.9503, 0.2964, -0.09511, -0.9538, -0.0935, -0.2855, -0.9538, -0.0935, -0.2855, -0.9538, -0.0935, -0.2855, -0.9538, -0.0935, -0.2855, -0.947, -0.1475, -0.2854, -0.947, -0.1475, -0.2854, -0.947, -0.1475, -0.2854, -0.947, -0.1475, -0.2854, -0.9305, -0.3376, -0.1419, -0.9317, -0.3369, -0.1358, -0.9331, -0.3359, -0.1283, -0.9331, -0.3359, -0.1283, 2.409e-07, -0.1253, -0.9921, 5.396e-07, -0.1253, -0.9921, 5.396e-07, -0.1253, -0.9921, 2.409e-07, -0.1253, -0.9921, 2.272e-07, -0.3264, -0.9452, 2.272e-07, -0.3264, -0.9452, 2.272e-07, -0.3264, -0.9452, 2.272e-07, -0.3264, -0.9452, 0.0, -0.5411, -0.8409, 0.0, -0.5411, -0.8409, 0.0, -0.5411, -0.8409, 0.0, -0.5411, -0.8409, 0.9538, -0.0935, -0.2855, 0.9538, -0.0935, -0.2855, 0.9538, -0.0935, -0.2855, 0.9538, -0.0935, -0.2855, 0.947, -0.1475, -0.2854, 0.947, -0.1475, -0.2854, 0.947, -0.1475, -0.2854, 0.947, -0.1475, -0.2854, 0.9317, -0.3369, -0.1358, 0.9305, -0.3376, -0.1419, 0.9331, -0.3359, -0.1283, 0.9331, -0.3359, -0.1283, 0.9247, -0.2046, 0.3211, 0.9247, -0.2046, 0.3211, 0.9247, -0.2046, 0.3211, 0.9247, -0.2046, 0.3211, 0.9319, -0.2164, 0.2909, 0.9319, -0.2164, 0.2909, 0.9319, -0.2164, 0.2909, 0.9319, -0.2164, 0.2909, 0.9102, -0.3705, 0.1853, 0.9093, -0.3725, 0.1857, 0.9304, -0.3217, 0.1758, 0.9304, -0.3217, 0.1758, -5.087e-08, -0.2897, 0.9571, -6.131e-07, -0.2897, 0.9571, -6.131e-07, -0.2897, 0.9571, -5.087e-08, -0.2897, 0.9571, 1.809e-14, -0.4474, 0.8943, -2.692e-07, -0.4474, 0.8943, -2.692e-07, -0.4474, 0.8943, -9.047e-15, -0.4474, 0.8943, 0.0, -0.5888, 0.8083, 0.0, -0.5992, 0.8006, 0.0, -0.4932, 0.8699, 0.0, -0.4932, 0.8699, -0.9247, -0.2046, 0.3211, -0.9247, -0.2046, 0.3211, -0.9247, -0.2046, 0.3211, -0.9247, -0.2046, 0.3211, -0.9319, -0.2164, 0.2909, -0.9319, -0.2164, 0.2909, -0.9319, -0.2164, 0.2909, -0.9319, -0.2164, 0.2909, -0.9093, -0.3725, 0.1857, -0.9102, -0.3705, 0.1853, -0.9304, -0.3217, 0.1758, -0.9304, -0.3217, 0.1758, 0.6638, 0.5912, 0.4582, 0.6842, -0.6567, -0.3173, 0.8735, -0.472, -0.1192, 0.5055, 0.7239, 0.4695, -1.0, -0.001307, 0.001219, -0.5834, -0.5996, 0.5478, -0.7549, -0.4842, 0.4424, -1.0, -0.0009296, 0.0008666, 0.9148, 0.09385, 0.3929, 0.9148, 0.09385, 0.3929, 0.9148, 0.09385, 0.3929, 0.9148, 0.09385, 0.3929, 0.9691, 0.1019, -0.2245, 0.9691, 0.1019, -0.2245, 0.9691, 0.1019, -0.2245, 0.9691, 0.1019, -0.2245, -0.9148, 0.09385, 0.3929, -0.9148, 0.09385, 0.3929, -0.9148, 0.09385, 0.3929, -0.9148, 0.09385, 0.3929, 5.668e-07, -0.1934, -0.9811, 3.451e-07, -0.1691, -0.9856, 7.283e-07, -0.453, -0.8915, 7.283e-07, -0.453, -0.8915, 0.9879, 0.08894, -0.1271, 0.9853, 0.1027, -0.1362, 0.9963, 0.02246, -0.08284, 0.9963, 0.02246, -0.08284, -5.112e-07, -0.3, 0.9539, -5.012e-07, -0.2929, 0.9562, -7.605e-07, -0.4808, 0.8769, -7.605e-07, -0.4808, 0.8769, -0.984, 0.08009, 0.1594, -0.9841, 0.07947, 0.1587, -0.996, 0.01985, 0.0867, -0.996, 0.01985, 0.0867, -0.9855, 0.1057, -0.1324, -0.9875, 0.09503, -0.1258, -0.9964, 0.02389, -0.08106, -0.9964, 0.02389, -0.08106, 1.302e-07, -0.7468, -0.665, 1.302e-07, -0.7468, -0.665, 1.372e-07, -0.9672, 0.254, 1.976e-09, -0.9466, 0.3225, -1.283e-07, -0.1854, 0.9827, -2.565e-07, -0.1854, 0.9827, -1.12e-07, -0.9672, 0.254, 1.976e-09, -0.9466, 0.3225, -0.9728, 0.2253, -0.05398, -0.9728, 0.2253, -0.05398, -0.9778, 0.1912, -0.08621, -0.9812, 0.1352, -0.1378, -0.9255, 0.2871, 0.2471, -0.9255, 0.2871, 0.2471, -0.9378, 0.2081, 0.2779, -0.9379, 0.2072, 0.2782, 0.0, 0.5902, 0.8073, 0.0, 0.5902, 0.8073, 0.0, 0.4387, 0.8986, 0.0, 0.4311, 0.9023, 0.9728, 0.2253, -0.05398, 0.9728, 0.2253, -0.05398, 0.9812, 0.1352, -0.1378, 0.9778, 0.1912, -0.08621, 1.864e-07, -0.01799, -0.9998, 0.0, -0.01799, -0.9998, 0.0, 0.02884, -0.9996, 9.334e-08, 0.0358, -0.9994, 0.9255, 0.2871, 0.2471, 0.9255, 0.2871, 0.2471, 0.9379, 0.2072, 0.2782, 0.9378, 0.2081, 0.2779, -0.9735, 0.1444, -0.1774, -0.976, 0.1278, -0.1762, -0.9875, 0.09503, -0.1258, -0.9855, 0.1057, -0.1324, -0.9509, 0.1328, 0.2795, -0.9508, 0.1324, 0.2801, -0.9841, 0.07947, 0.1587, -0.984, 0.08009, 0.1594, -1.231e-07, 0.07607, 0.9971, -1.173e-07, 0.08482, 0.9964, -5.012e-07, -0.2929, 0.9562, -5.112e-07, -0.3, 0.9539, 0.9761, 0.1252, -0.1775, 0.9737, 0.1402, -0.1794, 0.9853, 0.1027, -0.1362, 0.9879, 0.08894, -0.1271, 1.813e-07, 0.08508, -0.9964, 0.0, 0.08568, -0.9963, 3.451e-07, -0.1691, -0.9856, 5.668e-07, -0.1934, -0.9811, 0.9506, 0.1303, 0.2819, 0.9507, 0.1307, 0.2813, 0.9843, 0.07561, 0.1597, 0.9834, 0.07855, 0.1633, 0.9378, 0.2081, 0.2779, 0.9379, 0.2072, 0.2782, 0.9507, 0.1307, 0.2813, 0.9506, 0.1303, 0.2819, 9.334e-08, 0.0358, -0.9994, 0.0, 0.02884, -0.9996, 0.0, 0.08568, -0.9963, 1.813e-07, 0.08508, -0.9964, 0.9778, 0.1912, -0.08621, 0.9812, 0.1352, -0.1378, 0.9737, 0.1402, -0.1794, 0.9761, 0.1252, -0.1775, 0.0, 0.4311, 0.9023, 0.0, 0.4387, 0.8986, -1.173e-07, 0.08482, 0.9964, -1.231e-07, 0.07607, 0.9971, -0.9379, 0.2072, 0.2782, -0.9378, 0.2081, 0.2779, -0.9508, 0.1324, 0.2801, -0.9509, 0.1328, 0.2795, -0.9812, 0.1352, -0.1378, -0.9778, 0.1912, -0.08621, -0.976, 0.1278, -0.1762, -0.9735, 0.1444, -0.1774, -0.2863, 0.958, -0.0161, -0.2863, 0.958, -0.01529, -0.2801, 0.9371, -0.2083, -0.2809, 0.94, -0.1935, -0.2826, 0.9455, 0.162, -0.2863, 0.958, -0.0161, -0.2863, 0.958, -0.01594, -0.2832, 0.9475, 0.1482, -0.04543, 0.0795, -0.9958, -0.03076, -0.1209, -0.9922, -0.06664, -0.06619, -0.9956, -0.03152, 0.08714, -0.9957, 0.05067, 0.09886, -0.9938, -0.04543, 0.0795, -0.9958, -0.03152, 0.08714, -0.9957, 0.05061, 0.1099, -0.9927, 0.05642, -0.1563, -0.9861, 0.1515, -0.02618, -0.9881, 0.08993, -0.07973, -0.9928, 0.0559, -0.2057, -0.977, 0.1515, -0.02618, -0.9881, 0.156, 0.04695, -0.9866, 0.06795, 0.07141, -0.9951, 0.08993, -0.07973, -0.9928, 0.6091, 0.7056, 0.3622, 0.7076, -0.6126, -0.3523, 0.9012, -0.4219, -0.09901, 0.6151, 0.6998, 0.3633, -0.1308, 0.9207, 0.3678, 0.6638, 0.5912, 0.4582, 0.5055, 0.7239, 0.4695, -0.1308, 0.9207, 0.3678, 0.2029, -0.7987, -0.5665, -0.3202, -0.6552, -0.6843, -0.5985, -0.4651, -0.6523, 0.2029, -0.7987, -0.5665, -0.3202, -0.6552, -0.6843, -0.8054, 0.5878, -0.07664, -0.6788, 0.7329, 0.04524, -0.5985, -0.4651, -0.6523, -0.2241, -0.4844, -0.8456, -0.5179, 0.7741, -0.3639, -0.6184, 0.6791, -0.3955, -0.5596, -0.3002, -0.7725, -0.0556, 0.9842, 0.1683, 0.6091, 0.7056, 0.3622, 0.6151, 0.6998, 0.3633, -0.0556, 0.9842, 0.1683, 0.2253, -0.7352, -0.6393, -0.328, -0.6081, -0.723, -0.6386, -0.4138, -0.6488, 0.2253, -0.7352, -0.6393, -0.328, -0.6081, -0.723, -0.6952, 0.7113, -0.104, -0.6995, 0.7067, -0.1063, -0.6386, -0.4138, -0.6488, 0.5956, 0.7969, -0.1012, 0.6583, -0.4282, -0.6192, 0.9699, -0.2087, -0.1257, 0.794, 0.6043, 0.06577, 0.6392, 0.7676, 0.04773, 0.7055, -0.4887, -0.5134, 0.919, -0.3084, -0.2456, 0.7353, 0.6723, 0.08607, 0.05231, 0.9897, -0.1332, 0.6392, 0.7676, 0.04773, 0.7353, 0.6723, 0.08607, 0.05231, 0.9897, -0.1332, 0.2639, -0.6121, -0.7455, -0.2241, -0.4844, -0.8456, -0.5596, -0.3002, -0.7725, 0.2639, -0.6121, -0.7455, 0.3367, 0.04786, -0.9404, 0.3367, 0.04786, -0.9404, 0.3367, 0.04786, -0.9404, 0.3367, 0.04786, -0.9404, 0.1303, 0.9269, -0.3519, 0.5956, 0.7969, -0.1012, 0.794, 0.6043, 0.06577, 0.1303, 0.9269, -0.3519, 0.2926, -0.4849, -0.8242, -0.1191, -0.4225, -0.8985, -0.6765, -0.1931, -0.7107, 0.2926, -0.4849, -0.8242, -0.1191, -0.4225, -0.8985, -0.3909, 0.8038, -0.4485, -0.6475, 0.6193, -0.4441, -0.6765, -0.1931, -0.7107, 0.1982, 0.2712, 0.9419, 6.522e-07, -0.5237, -0.8519, 6.522e-07, -0.5237, -0.8519, 0.2305, 0.808, -0.5423, -2.666e-07, -0.02522, 0.9997, -0.06981, 0.1139, 0.991, -0.08327, 0.1407, 0.9865, -2.45e-07, -0.02522, 0.9997, 0.106, 0.4024, 0.9093, 0.07347, 0.1166, 0.9905, 0.08358, 0.1362, 0.9871, 0.1982, 0.2712, 0.9419, -0.06981, 0.1139, 0.991, -0.1036, 0.4011, 0.9101, -0.1931, 0.2702, 0.9432, -0.08327, 0.1407, 0.9865, -0.1931, 0.2702, 0.9432, -0.1036, 0.4011, 0.9101, -0.02747, 0.9802, 0.1963, -0.2305, 0.808, -0.5422, 8.432e-08, -0.7382, 0.6745, 0.5887, -0.5968, 0.5452, 0.762, -0.4782, 0.4367, 8.432e-08, -0.7382, 0.6745, 0.5887, -0.5968, 0.5452, 1.0, 0.007113, -0.006631, 1.0, 0.005058, -0.004716, 0.762, -0.4782, 0.4367, 0.106, 0.4024, 0.9093, 0.1982, 0.2712, 0.9419, 0.2305, 0.808, -0.5423, 0.02747, 0.9802, 0.1963, -1.0, -0.000781, 0.002241, -0.4451, -0.1279, 0.8863, -0.8212, -0.08192, 0.5647, -1.0, -0.0006462, 0.001854, -1.0, -0.0009755, 0.001865, -0.4968, -0.3412, 0.798, -0.7992, -0.2364, 0.5527, -1.0, -0.0007052, 0.001348, 5.277e-07, -0.393, 0.9195, 0.5017, -0.3393, 0.7958, 0.8078, -0.2305, 0.5425, 5.277e-07, -0.393, 0.9195, 0.5017, -0.3393, 0.7958, 0.9999, 0.005308, -0.01015, 1.0, 0.003837, -0.007337, 0.8078, -0.2305, 0.5425, -1.0, -0.0003386, 0.003829, -0.2805, 0.2501, 0.9267, -0.8676, 0.1278, 0.4805, -0.8835, 0.3343, 0.3282, -2.735e-07, -0.1424, 0.9898, 0.4499, -0.1252, 0.8842, 0.8315, -0.07546, 0.5504, -2.735e-07, -0.1424, 0.9898, 0.4499, -0.1252, 0.8842, 0.9999, 0.004248, -0.0122, 0.9999, 0.003515, -0.01009, 0.8315, -0.07546, 0.5504, 0.9999, 0.003515, -0.01009, 0.9999, 0.004248, -0.0122, 0.8234, 0.1041, -0.5579, 0.493, 0.1596, -0.8552, 0.0, 0.5909, 0.8068, 0.0, 0.5909, 0.8068, 0.0, 0.5909, 0.8068, 0.0, 0.5909, 0.8068, 2.706e-07, 0.2613, 0.9653, 0.2839, 0.2543, 0.9245, 0.8834, 0.134, 0.449, 2.706e-07, 0.2613, 0.9653, 0.2839, 0.2543, 0.9245, 0.9998, 0.00184, -0.02083, 0.8883, 0.3379, 0.3109, 0.8834, 0.134, 0.449, 1.0, 0.003837, -0.007337, 0.9999, 0.005308, -0.01015, 0.8201, 0.1481, -0.5527, 0.5135, 0.2221, -0.8289, 0.1213, 0.4561, -0.8816, 0.135, 0.9806, 0.1424, 0.2582, 0.7436, -0.6168, 0.1602, 0.4714, -0.8672, -0.135, 0.9806, 0.1424, -0.1213, 0.4561, -0.8816, -0.1602, 0.4714, -0.8672, -0.2582, 0.7436, -0.6168, -2.214e-07, 0.7864, 0.6178, -0.135, 0.9806, 0.1424, -0.2582, 0.7436, -0.6168, -2.214e-07, 0.7864, 0.6178, 7.985e-07, 0.4032, -0.9151, 0.1213, 0.4561, -0.8816, 0.1602, 0.4714, -0.8672, 7.985e-07, 0.4032, -0.9151, 2.213e-06, 0.9918, 0.1276, 0.5728, 0.8139, 0.09744, 0.7735, 0.6298, 0.07122, 2.213e-06, 0.9918, 0.1276, -0.529, -0.379, -0.7593, -0.6905, 0.6434, 0.3306, -0.7235, 0.6137, 0.3163, -0.81, -0.2597, -0.5259, 0.0, 0.8946, 0.4468, 0.6905, 0.6434, 0.3306, 0.7235, 0.6137, 0.3163, 0.0, 0.8946, 0.4468, 0.6905, 0.6434, 0.3306, 0.529, -0.379, -0.7593, 0.81, -0.2597, -0.5259, 0.7235, 0.6137, 0.3163, -1.301e-07, -0.06719, -0.9977, -0.4007, -0.03764, -0.9154, -0.7965, 0.007013, -0.6046, -1.301e-07, -0.06719, -0.9977, 0.5728, 0.8139, 0.09744, 0.5091, -0.2523, -0.8229, 0.8114, -0.1525, -0.5643, 0.7735, 0.6298, 0.07122, 1.287e-06, -0.3168, -0.9485, -0.5091, -0.2523, -0.8229, -0.8114, -0.1525, -0.5643, 1.287e-06, -0.3168, -0.9485, -0.5091, -0.2523, -0.8229, -0.5728, 0.8139, 0.09744, -0.7735, 0.6298, 0.07121, -0.8114, -0.1525, -0.5643, 4.159e-06, 0.8313, -0.5558, 4.159e-06, 0.8313, -0.5558, 0.0, 0.8313, -0.5558, 0.0, 0.8313, -0.5558, -0.4007, -0.03764, -0.9154, -0.4094, 0.8857, -0.2189, -0.8452, 0.5217, -0.1165, -0.7965, 0.007013, -0.6046, 6.27e-06, 0.9686, -0.2487, 0.4094, 0.8857, -0.2189, 0.8452, 0.5217, -0.1164, 6.27e-06, 0.9686, -0.2487, 0.4094, 0.8857, -0.2189, 0.4007, -0.03764, -0.9154, 0.7965, 0.00701, -0.6046, 0.8452, 0.5217, -0.1164, -0.4094, 0.8857, -0.2189, 6.27e-06, 0.9686, -0.2487, 6.27e-06, 0.9686, -0.2487, -0.8452, 0.5217, -0.1165, 8.318e-06, 0.8313, -0.5558, 8.318e-06, 0.8313, -0.5558, 4.159e-06, 0.8313, -0.5558, 4.159e-06, 0.8313, -0.5558, 0.5091, -0.2523, -0.8229, 1.287e-06, -0.3168, -0.9485, 1.287e-06, -0.3168, -0.9485, 0.8114, -0.1525, -0.5643, 0.4007, -0.03764, -0.9154, -1.301e-07, -0.06719, -0.9977, -1.301e-07, -0.06719, -0.9977, 0.7965, 0.00701, -0.6046, -0.6905, 0.6434, 0.3306, 0.0, 0.8946, 0.4468, 0.0, 0.8946, 0.4468, -0.7235, 0.6137, 0.3163, -0.5728, 0.8139, 0.09744, 2.213e-06, 0.9918, 0.1276, 2.213e-06, 0.9918, 0.1276, -0.7735, 0.6298, 0.07121, -0.1213, 0.4561, -0.8816, 7.985e-07, 0.4032, -0.9151, 7.985e-07, 0.4032, -0.9151, -0.1602, 0.4714, -0.8672, 0.135, 0.9806, 0.1424, -2.214e-07, 0.7864, 0.6178, -2.214e-07, 0.7864, 0.6178, 0.2582, 0.7436, -0.6168, -0.8835, 0.3343, 0.3282, 0.0, 0.7171, 0.697, 0.0, 0.7171, 0.697, -0.5825, 0.8124, 0.02722, -0.2805, 0.2501, 0.9267, 2.706e-07, 0.2613, 0.9653, 2.706e-07, 0.2613, 0.9653, -0.8676, 0.1278, 0.4805, 0.0, 0.5909, 0.8068, 0.0, 0.5909, 0.8068, 0.0, 0.5909, 0.8068, 0.0, 0.5909, 0.8068, -1.0, -0.001307, 0.001219, -1.0, -0.0009296, 0.0008666, -0.5693, 0.3646, -0.7369, -0.805, 0.2631, -0.5318, -0.4451, -0.1279, 0.8863, -2.735e-07, -0.1424, 0.9898, -2.735e-07, -0.1424, 0.9898, -0.8212, -0.08192, 0.5647, -0.4968, -0.3412, 0.798, 5.277e-07, -0.393, 0.9195, 5.277e-07, -0.393, 0.9195, -0.7992, -0.2364, 0.5527, -1.0, -0.0003386, 0.003829, -0.8835, 0.3343, 0.3282, -0.5825, 0.8124, 0.02722, -0.7068, 0.5391, -0.458, -0.5834, -0.5996, 0.5478, 8.432e-08, -0.7382, 0.6745, 8.432e-08, -0.7382, 0.6745, -0.7549, -0.4842, 0.4424, -1.0, -0.0009755, 0.001865, -1.0, -0.0007052, 0.001348, -0.5135, 0.2221, -0.8289, -0.8201, 0.1481, -0.5527, 0.07347, 0.1166, 0.9905, -2.666e-07, -0.02522, 0.9997, -2.45e-07, -0.02522, 0.9997, 0.08358, 0.1362, 0.9871, 0.8883, 0.3379, 0.3109, 0.9998, 0.00184, -0.02083, 0.7068, 0.5391, -0.458, 0.5825, 0.8124, 0.02722, 0.6583, -0.4282, -0.6192, 0.2926, -0.4849, -0.8242, 0.2926, -0.4849, -0.8242, 0.9699, -0.2087, -0.1257, -0.3909, 0.8038, -0.4485, 0.1303, 0.9269, -0.3519, 0.1303, 0.9269, -0.3519, -0.6475, 0.6193, -0.4441, 0.3367, 0.04786, -0.9404, 0.3367, 0.04786, -0.9404, 0.3367, 0.04786, -0.9404, 0.3367, 0.04786, -0.9404, 0.7055, -0.4887, -0.5134, 0.2639, -0.6121, -0.7455, 0.2639, -0.6121, -0.7455, 0.919, -0.3084, -0.2456, -0.5179, 0.7741, -0.3639, 0.05231, 0.9897, -0.1332, 0.05231, 0.9897, -0.1332, -0.6184, 0.6791, -0.3955, 0.7076, -0.6126, -0.3523, 0.2253, -0.7352, -0.6393, 0.2253, -0.7352, -0.6393, 0.9012, -0.4219, -0.09901, -0.6952, 0.7113, -0.104, -0.0556, 0.9842, 0.1683, -0.0556, 0.9842, 0.1683, -0.6995, 0.7067, -0.1063, 0.6842, -0.6567, -0.3173, 0.2029, -0.7987, -0.5665, 0.2029, -0.7987, -0.5665, 0.8735, -0.472, -0.1192, -0.8054, 0.5878, -0.07664, -0.1308, 0.9207, 0.3678, -0.1308, 0.9207, 0.3678, -0.6788, 0.7329, 0.04524, -0.03076, -0.1209, -0.9922, 0.05642, -0.1563, -0.9861, 0.0559, -0.2057, -0.977, -0.06664, -0.06619, -0.9956, 0.156, 0.04695, -0.9866, 0.05067, 0.09886, -0.9938, 0.05061, 0.1099, -0.9927, 0.06795, 0.07141, -0.9951, -0.2819, 0.9432, 0.1758, -0.2863, 0.958, -0.01529, -0.2863, 0.958, -0.0161, -0.2826, 0.9455, 0.162, -0.2863, 0.958, -0.01594, -0.2863, 0.958, -0.0161, -0.2809, 0.94, -0.1935, -0.2817, 0.9427, -0.1787, 0.0, 0.4387, 0.8986, 0.0, 0.4311, 0.9023, -1.231e-07, 0.07607, 0.9971, -1.173e-07, 0.08482, 0.9964, 2.108e-07, 0.02884, -0.9996, 9.334e-08, 0.0358, -0.9994, 1.813e-07, 0.08508, -0.9964, 3.135e-07, 0.08568, -0.9963, 3.135e-07, 0.08568, -0.9963, 1.813e-07, 0.08508, -0.9964, 5.668e-07, -0.1934, -0.9811, 7.548e-07, -0.1691, -0.9856, -1.173e-07, 0.08482, 0.9964, -1.231e-07, 0.07607, 0.9971, -5.112e-07, -0.3, 0.9539, -5.012e-07, -0.2929, 0.9562, 3.728e-07, -0.01799, -0.9998, 1.864e-07, -0.01799, -0.9998, 9.334e-08, 0.0358, -0.9994, 2.108e-07, 0.02884, -0.9996, 0.0, 0.5902, 0.8073, 0.0, 0.5902, 0.8073, 0.0, 0.4311, 0.9023, 0.0, 0.4387, 0.8986, 0.0, -0.1854, 0.9827, -1.283e-07, -0.1854, 0.9827, 1.976e-09, -0.9466, 0.3225, 1.372e-07, -0.9672, 0.254, 1.302e-07, -0.7468, -0.665, 1.302e-07, -0.7468, -0.665, 1.976e-09, -0.9466, 0.3225, -1.12e-07, -0.9672, 0.254, -5.012e-07, -0.2929, 0.9562, -5.112e-07, -0.3, 0.9539, -7.605e-07, -0.4808, 0.8769, -7.605e-07, -0.4808, 0.8769, 7.548e-07, -0.1691, -0.9856, 5.668e-07, -0.1934, -0.9811, 7.283e-07, -0.453, -0.8915, 7.283e-07, -0.453, -0.8915, 0.0, -0.5992, 0.8006, 0.0, -0.5888, 0.8083, 0.0, -0.4932, 0.8699, 0.0, -0.4932, 0.8699, 2.692e-07, -0.4474, 0.8943, 1.809e-14, -0.4474, 0.8943, -9.047e-15, -0.4474, 0.8943, 2.692e-07, -0.4474, 0.8943, 5.113e-07, -0.2897, 0.9571, -5.087e-08, -0.2897, 0.9571, -5.087e-08, -0.2897, 0.9571, 5.113e-07, -0.2897, 0.9571, 0.0, -0.5411, -0.8409, 0.0, -0.5411, -0.8409, 0.0, -0.5411, -0.8409, 0.0, -0.5411, -0.8409, 2.272e-07, -0.3264, -0.9452, 2.272e-07, -0.3264, -0.9452, 2.272e-07, -0.3264, -0.9452, 2.272e-07, -0.3264, -0.9452, -5.768e-08, -0.1253, -0.9921, 2.409e-07, -0.1253, -0.9921, 2.409e-07, -0.1253, -0.9921, -5.768e-08, -0.1253, -0.9921, 0.529, -0.379, -0.7593, 1.062e-06, -0.4497, -0.8932, 1.062e-06, -0.4497, -0.8932, 0.81, -0.2597, -0.5259, -3.79e-07, 0.4651, 0.8852, -3.79e-07, 0.4651, 0.8852, -1.895e-07, 0.4651, 0.8852, -1.895e-07, 0.4651, 0.8852, 0.8064, 0.5912, 0.01757, 0.3969, -0.6567, -0.6413, 0.6639, -0.472, -0.58, 0.6804, 0.7239, 0.1141, 0.7079, 0.7056, -0.03254, 0.3971, -0.6126, -0.6834, 0.6982, -0.4219, -0.5784, 0.7135, 0.6998, -0.03491, 0.09302, 0.9207, 0.3791, 0.8064, 0.5912, 0.01757, 0.6804, 0.7239, 0.1141, 0.09302, 0.9207, 0.3791, -0.1422, -0.7987, -0.5847, -0.6438, -0.6552, -0.3953, -0.8586, -0.4651, -0.2156, -0.1422, -0.7987, -0.5847, -0.6438, -0.6552, -0.3953, -0.7148, 0.5878, 0.379, -0.542, 0.7329, 0.4112, -0.8586, -0.4651, -0.2156, -0.6523, -0.4844, -0.5829, -0.6327, 0.7741, -0.01907, -0.734, 0.6791, 0.009828, -0.8922, -0.3002, -0.3373, 0.04615, 0.9842, 0.1712, 0.7079, 0.7056, -0.03254, 0.7135, 0.6998, -0.03491, 0.04615, 0.9842, 0.1712, -0.1635, -0.7352, -0.6579, -0.6716, -0.6081, -0.4234, -0.8902, -0.4138, -0.1906, -0.1635, -0.7352, -0.6579, -0.6716, -0.6081, -0.4234, -0.6378, 0.7113, 0.2955, -0.6427, 0.7067, 0.2959, -0.8902, -0.4138, -0.1906, 0.4418, 0.7969, -0.4121, 0.2092, -0.4282, -0.8792, 0.7408, -0.2087, -0.6384, 0.6993, 0.6043, -0.3818, 0.5601, 0.7676, -0.3117, 0.3068, -0.4887, -0.8167, 0.6324, -0.3084, -0.7106, 0.6614, 0.6723, -0.3326, -0.02956, 0.9897, -0.14, 0.5601, 0.7676, -0.3117, 0.6614, 0.6723, -0.3326, -0.02956, 0.9897, -0.14, -0.1897, -0.6121, -0.7677, -0.6523, -0.4844, -0.5829, -0.8922, -0.3002, -0.3373, -0.1897, -0.6121, -0.7677, -0.236, 0.04786, -0.9706, -0.236, 0.04786, -0.9706, -0.236, 0.04786, -0.9706, -0.236, 0.04786, -0.9706, -0.08475, 0.9269, -0.3655, 0.4418, 0.7969, -0.4121, 0.6993, 0.6043, -0.3818, -0.08475, 0.9269, -0.3655, -0.2089, -0.4849, -0.8492, -0.5937, -0.4225, -0.6849, -0.9559, -0.1931, -0.2214, -0.2089, -0.4849, -0.8492, -0.5937, -0.4225, -0.6849, -0.5731, 0.8038, -0.1596, -0.785, 0.6193, -0.01479, -0.9559, -0.1931, -0.2214, 0.2092, -0.4282, -0.8792, -0.2089, -0.4849, -0.8492, -0.2089, -0.4849, -0.8492, 0.7408, -0.2087, -0.6384, -0.5731, 0.8038, -0.1596, -0.08475, 0.9269, -0.3655, -0.08475, 0.9269, -0.3655, -0.785, 0.6193, -0.01479, -0.236, 0.04786, -0.9706, -0.236, 0.04786, -0.9706, -0.236, 0.04786, -0.9706, -0.236, 0.04786, -0.9706, 0.3068, -0.4887, -0.8167, -0.1897, -0.6121, -0.7677, -0.1897, -0.6121, -0.7677, 0.6324, -0.3084, -0.7106, -0.6327, 0.7741, -0.01907, -0.02956, 0.9897, -0.14, -0.02956, 0.9897, -0.14, -0.734, 0.6791, 0.009828, 0.3971, -0.6126, -0.6834, -0.1635, -0.7352, -0.6579, -0.1635, -0.7352, -0.6579, 0.6982, -0.4219, -0.5784, -0.6378, 0.7113, 0.2955, 0.04615, 0.9842, 0.1712, 0.04615, 0.9842, 0.1712, -0.6427, 0.7067, 0.2959, 0.3969, -0.6567, -0.6413, -0.1422, -0.7987, -0.5847, -0.1422, -0.7987, -0.5847, 0.6639, -0.472, -0.58, -0.7148, 0.5878, 0.379, 0.09302, 0.9207, 0.3791, 0.09302, 0.9207, 0.3791, -0.542, 0.7329, 0.4112, 0.0, -0.5411, -0.8409, 0.0, -0.5411, -0.8409, 0.0, -0.5411, -0.8409, 0.0, -0.5411, -0.8409, 0.0, -0.6767, 0.7362, 0.0, -0.6767, 0.7362, 0.0, -0.5888, 0.8083, 0.0, -0.5992, 0.8006, -0.8927, -0.4076, 0.1923, -0.8927, -0.4076, 0.1923, -0.9102, -0.3705, 0.1853, -0.9093, -0.3725, 0.1857, 0.0, -0.6767, 0.7362, 0.0, -0.6767, 0.7362, 0.0, -0.5992, 0.8006, 0.0, -0.5888, 0.8083, 0.8927, -0.4076, 0.1923, 0.8927, -0.4076, 0.1923, 0.9093, -0.3725, 0.1857, 0.9102, -0.3705, 0.1853, 0.9298, -0.338, -0.1455, 0.9298, -0.338, -0.1455, 0.9305, -0.3376, -0.1419, 0.9317, -0.3369, -0.1358, 0.0, -0.5411, -0.8409, 0.0, -0.5411, -0.8409, 0.0, -0.5411, -0.8409, 0.0, -0.5411, -0.8409, -0.9298, -0.338, -0.1455, -0.9298, -0.338, -0.1455, -0.9317, -0.3369, -0.1358, -0.9305, -0.3376, -0.1419, -8.669e-07, 0.9644, -0.2646, 0.02747, 0.9802, 0.1963, 0.2305, 0.808, -0.5423, -8.67e-07, 0.9644, -0.2646, 0.0, 0.2589, -0.9659, -0.8201, 0.1481, -0.5527, -0.5135, 0.2221, -0.8289, 0.0, 0.2589, -0.9659, 0.0, 0.4435, -0.8963, -0.805, 0.2631, -0.5318, -0.5693, 0.3646, -0.7369, 0.0, 0.4435, -0.8963, 0.0, 0.1834, -0.983, -0.8234, 0.1041, -0.5579, -0.493, 0.1596, -0.8552, 0.0, 0.1834, -0.983, 0.0, 0.7621, -0.6475, -0.7068, 0.5391, -0.458, -0.5825, 0.8124, 0.02722, 0.0, 0.7621, -0.6475, 0.7068, 0.5391, -0.458, 0.0, 0.7621, -0.6475, 0.0, 0.7621, -0.6475, 0.5825, 0.8124, 0.02722, 0.8234, 0.1041, -0.5579, 0.0, 0.1834, -0.983, 0.0, 0.1834, -0.983, 0.493, 0.1596, -0.8552, 0.805, 0.2631, -0.5318, 0.0, 0.4435, -0.8963, 0.0, 0.4435, -0.8963, 0.5693, 0.3646, -0.7369, 0.8201, 0.1481, -0.5527, 0.0, 0.2589, -0.9659, 0.0, 0.2589, -0.9659, 0.5135, 0.2221, -0.8289, -0.02747, 0.9802, 0.1963, -8.669e-07, 0.9644, -0.2646, -8.67e-07, 0.9644, -0.2646, -0.2305, 0.808, -0.5422, 0.0, 0.7171, 0.697, 0.8883, 0.3379, 0.3109, 0.5825, 0.8124, 0.02722, 0.0, 0.7171, 0.697, -1.0, -0.000781, 0.002241, -1.0, -0.0006462, 0.001854, -0.493, 0.1596, -0.8552, -0.8234, 0.1041, -0.5579, 1.0, 0.005058, -0.004716, 1.0, 0.007113, -0.006631, 0.805, 0.2631, -0.5318, 0.5693, 0.3646, -0.7369, 6.522e-07, -0.5237, -0.8519, -0.1931, 0.2702, 0.9432, -0.2305, 0.808, -0.5422, 6.522e-07, -0.5237, -0.8519])] * 3)])
me_icosphere = bpy.data.meshes.new('Icosphere')
me_icosphere.from_pydata([(0.0, 0.0, -1.0), (0.7236, -0.5257, -0.4472), (-0.2764, -0.8506, -0.4472), (-0.8944, 0.0, -0.4472), (-0.2764, 0.8506, -0.4472), (0.7236, 0.5257, -0.4472), (0.2764, -0.8506, 0.4472), (-0.7236, -0.5257, 0.4472), (-0.7236, 0.5257, 0.4472), (0.2764, 0.8506, 0.4472), (0.8944, 0.0, 0.4472), (0.0, 0.0, 1.0), (-0.1625, -0.5, -0.8507), (0.4253, -0.309, -0.8507), (0.2629, -0.809, -0.5257), (0.8506, 0.0, -0.5257), (0.4253, 0.309, -0.8507), (-0.5257, 0.0, -0.8507), (-0.6882, -0.5, -0.5257), (-0.1625, 0.5, -0.8507), (-0.6882, 0.5, -0.5257), (0.2629, 0.809, -0.5257), (0.9511, -0.309, 0.0), (0.9511, 0.309, 0.0), (0.0, -1.0, 0.0), (0.5878, -0.809, 0.0), (-0.9511, -0.309, 0.0), (-0.5878, -0.809, 0.0), (-0.5878, 0.809, 0.0), (-0.9511, 0.309, 0.0), (0.5878, 0.809, 0.0), (0.0, 1.0, 0.0), (0.6882, -0.5, 0.5257), (-0.2629, -0.809, 0.5257), (-0.8506, 0.0, 0.5257), (-0.2629, 0.809, 0.5257), (0.6882, 0.5, 0.5257), (0.1625, -0.5, 0.8507), (0.5257, 0.0, 0.8507), (-0.4253, -0.309, 0.8507), (-0.4253, 0.309, 0.8507), (0.1625, 0.5, 0.8507)], [], [(0, 13, 12), (1, 13, 15), (0, 12, 17), (0, 17, 19), (0, 19, 16), (1, 15, 22), (2, 14, 24), (3, 18, 26), (4, 20, 28), (5, 21, 30), (1, 22, 25), (2, 24, 27), (3, 26, 29), (4, 28, 31), (5, 30, 23), (6, 32, 37), (7, 33, 39), (8, 34, 40), (9, 35, 41), (10, 36, 38), (38, 41, 11), (38, 36, 41), (36, 9, 41), (41, 40, 11), (41, 35, 40), (35, 8, 40), (40, 39, 11), (40, 34, 39), (34, 7, 39), (39, 37, 11), (39, 33, 37), (33, 6, 37), (37, 38, 11), (37, 32, 38), (32, 10, 38), (23, 36, 10), (23, 30, 36), (30, 9, 36), (31, 35, 9), (31, 28, 35), (28, 8, 35), (29, 34, 8), (29, 26, 34), (26, 7, 34), (27, 33, 7), (27, 24, 33), (24, 6, 33), (25, 32, 6), (25, 22, 32), (22, 10, 32), (30, 31, 9), (30, 21, 31), (21, 4, 31), (28, 29, 8), (28, 20, 29), (20, 3, 29), (26, 27, 7), (26, 18, 27), (18, 2, 27), (24, 25, 6), (24, 14, 25), (14, 1, 25), (22, 23, 10), (22, 15, 23), (15, 5, 23), (16, 21, 5), (16, 19, 21), (19, 4, 21), (19, 20, 4), (19, 17, 20), (17, 3, 20), (17, 18, 3), (17, 12, 18), (12, 2, 18), (15, 16, 5), (15, 13, 16), (13, 0, 16), (12, 14, 2), (12, 13, 14), (13, 1, 14)])
me_icosphere.polygons.foreach_set('use_smooth', [True] * 80)
_k = set([(0, 12), (0, 13), (0, 16), (0, 17), (0, 19), (1, 13), (1, 14), (1, 15), (1, 22), (1, 25), (2, 12), (2, 14), (2, 18), (2, 24), (2, 27), (3, 17), (3, 18), (3, 20), (3, 26), (3, 29), (4, 19), (4, 20), (4, 21), (4, 28), (4, 31), (5, 15), (5, 16), (5, 21), (5, 23), (5, 30), (6, 24), (6, 25), (6, 32), (6, 33), (6, 37), (7, 26), (7, 27), (7, 33), (7, 34), (7, 39), (8, 28), (8, 29), (8, 34), (8, 35), (8, 40), (9, 30), (9, 31), (9, 35), (9, 36), (9, 41), (10, 22), (10, 23), (10, 32), (10, 36), (10, 38), (11, 37), (11, 38), (11, 39), (11, 40), (11, 41), (12, 13), (12, 14), (12, 17), (12, 18), (13, 14), (13, 15), (13, 16), (14, 24), (14, 25), (15, 16), (15, 22), (15, 23), (16, 19), (16, 21), (17, 18), (17, 19), (17, 20), (18, 26), (18, 27), (19, 20), (19, 21), (20, 28), (20, 29), (21, 30), (21, 31), (22, 23), (22, 25), (22, 32), (23, 30), (23, 36), (24, 25), (24, 27), (24, 33), (25, 32), (26, 27), (26, 29), (26, 34), (27, 33), (28, 29), (28, 31), (28, 35), (29, 34), (30, 31), (30, 36), (31, 35), (32, 37), (32, 38), (33, 37), (33, 39), (34, 39), (34, 40), (35, 40), (35, 41), (36, 38), (36, 41), (37, 38), (37, 39), (38, 41), (39, 40), (40, 41)])
me_icosphere.attributes.new('sharp_edge', 'BOOLEAN', 'EDGE').data.foreach_set('value', [ (min(e.vertices), max(e.vertices)) in _k for e in me_icosphere.edges])
_uv = me_icosphere.uv_layers.new(name='UVMap')
_uv.uv.foreach_set('vector', [0.1818, 0.0, 0.2273, 0.07873, 0.1364, 0.07873, 0.2727, 0.1575, 0.3182, 0.07873, 0.3636, 0.1575, 0.9091, 0.0, 0.9545, 0.07873, 0.8636, 0.07873, 0.7273, 0.0, 0.7727, 0.07873, 0.6818, 0.07873, 0.5455, 0.0, 0.5909, 0.07873, 0.5, 0.07873, 0.2727, 0.1575, 0.3636, 0.1575, 0.3182, 0.2362, 0.09091, 0.1575, 0.1818, 0.1575, 0.1364, 0.2362, 0.8182, 0.1575, 0.9091, 0.1575, 0.8636, 0.2362, 0.6364, 0.1575, 0.7273, 0.1575, 0.6818, 0.2362, 0.4545, 0.1575, 0.5455, 0.1575, 0.5, 0.2362, 0.2727, 0.1575, 0.3182, 0.2362, 0.2273, 0.2362, 0.09091, 0.1575, 0.1364, 0.2362, 0.04546, 0.2362, 0.8182, 0.1575, 0.8636, 0.2362, 0.7727, 0.2362, 0.6364, 0.1575, 0.6818, 0.2362, 0.5909, 0.2362, 0.4545, 0.1575, 0.5, 0.2362, 0.4091, 0.2362, 0.1818, 0.3149, 0.2727, 0.3149, 0.2273, 0.3937, 0.0, 0.3149, 0.09091, 0.3149, 0.04546, 0.3937, 0.7273, 0.3149, 0.8182, 0.3149, 0.7727, 0.3937, 0.5455, 0.3149, 0.6364, 0.3149, 0.5909, 0.3937, 0.3636, 0.3149, 0.4545, 0.3149, 0.4091, 0.3937, 0.4091, 0.3937, 0.5, 0.3937, 0.4545, 0.4724, 0.4091, 0.3937, 0.4545, 0.3149, 0.5, 0.3937, 0.4545, 0.3149, 0.5455, 0.3149, 0.5, 0.3937, 0.5909, 0.3937, 0.6818, 0.3937, 0.6364, 0.4724, 0.5909, 0.3937, 0.6364, 0.3149, 0.6818, 0.3937, 0.6364, 0.3149, 0.7273, 0.3149, 0.6818, 0.3937, 0.7727, 0.3937, 0.8636, 0.3937, 0.8182, 0.4724, 0.7727, 0.3937, 0.8182, 0.3149, 0.8636, 0.3937, 0.8182, 0.3149, 0.9091, 0.3149, 0.8636, 0.3937, 0.04546, 0.3937, 0.1364, 0.3937, 0.09091, 0.4724, 0.04546, 0.3937, 0.09091, 0.3149, 0.1364, 0.3937, 0.09091, 0.3149, 0.1818, 0.3149, 0.1364, 0.3937, 0.2273, 0.3937, 0.3182, 0.3937, 0.2727, 0.4724, 0.2273, 0.3937, 0.2727, 0.3149, 0.3182, 0.3937, 0.2727, 0.3149, 0.3636, 0.3149, 0.3182, 0.3937, 0.4091, 0.2362, 0.4545, 0.3149, 0.3636, 0.3149, 0.4091, 0.2362, 0.5, 0.2362, 0.4545, 0.3149, 0.5, 0.2362, 0.5455, 0.3149, 0.4545, 0.3149, 0.5909, 0.2362, 0.6364, 0.3149, 0.5455, 0.3149, 0.5909, 0.2362, 0.6818, 0.2362, 0.6364, 0.3149, 0.6818, 0.2362, 0.7273, 0.3149, 0.6364, 0.3149, 0.7727, 0.2362, 0.8182, 0.3149, 0.7273, 0.3149, 0.7727, 0.2362, 0.8636, 0.2362, 0.8182, 0.3149, 0.8636, 0.2362, 0.9091, 0.3149, 0.8182, 0.3149, 0.04546, 0.2362, 0.09091, 0.3149, 0.0, 0.3149, 0.04546, 0.2362, 0.1364, 0.2362, 0.09091, 0.3149, 0.1364, 0.2362, 0.1818, 0.3149, 0.09091, 0.3149, 0.2273, 0.2362, 0.2727, 0.3149, 0.1818, 0.3149, 0.2273, 0.2362, 0.3182, 0.2362, 0.2727, 0.3149, 0.3182, 0.2362, 0.3636, 0.3149, 0.2727, 0.3149, 0.5, 0.2362, 0.5909, 0.2362, 0.5455, 0.3149, 0.5, 0.2362, 0.5455, 0.1575, 0.5909, 0.2362, 0.5455, 0.1575, 0.6364, 0.1575, 0.5909, 0.2362, 0.6818, 0.2362, 0.7727, 0.2362, 0.7273, 0.3149, 0.6818, 0.2362, 0.7273, 0.1575, 0.7727, 0.2362, 0.7273, 0.1575, 0.8182, 0.1575, 0.7727, 0.2362, 0.8636, 0.2362, 0.9545, 0.2362, 0.9091, 0.3149, 0.8636, 0.2362, 0.9091, 0.1575, 0.9545, 0.2362, 0.9091, 0.1575, 1.0, 0.1575, 0.9545, 0.2362, 0.1364, 0.2362, 0.2273, 0.2362, 0.1818, 0.3149, 0.1364, 0.2362, 0.1818, 0.1575, 0.2273, 0.2362, 0.1818, 0.1575, 0.2727, 0.1575, 0.2273, 0.2362, 0.3182, 0.2362, 0.4091, 0.2362, 0.3636, 0.3149, 0.3182, 0.2362, 0.3636, 0.1575, 0.4091, 0.2362, 0.3636, 0.1575, 0.4545, 0.1575, 0.4091, 0.2362, 0.5, 0.07873, 0.5455, 0.1575, 0.4545, 0.1575, 0.5, 0.07873, 0.5909, 0.07873, 0.5455, 0.1575, 0.5909, 0.07873, 0.6364, 0.1575, 0.5455, 0.1575, 0.6818, 0.07873, 0.7273, 0.1575, 0.6364, 0.1575, 0.6818, 0.07873, 0.7727, 0.07873, 0.7273, 0.1575, 0.7727, 0.07873, 0.8182, 0.1575, 0.7273, 0.1575, 0.8636, 0.07873, 0.9091, 0.1575, 0.8182, 0.1575, 0.8636, 0.07873, 0.9545, 0.07873, 0.9091, 0.1575, 0.9545, 0.07873, 1.0, 0.1575, 0.9091, 0.1575, 0.3636, 0.1575, 0.4091, 0.07873, 0.4545, 0.1575, 0.3636, 0.1575, 0.3182, 0.07873, 0.4091, 0.07873, 0.3182, 0.07873, 0.3636, 0.0, 0.4091, 0.07873, 0.1364, 0.07873, 0.1818, 0.1575, 0.09091, 0.1575, 0.1364, 0.07873, 0.2273, 0.07873, 0.1818, 0.1575, 0.2273, 0.07873, 0.2727, 0.1575, 0.1818, 0.1575])
me_icosphere.use_remesh_fix_poles = True
me_icosphere.use_remesh_preserve_attributes = False
me_icosphere.update()
me_icosphere.normals_split_custom_set([tuple(v) for v in zip(*[iter([0.1024, -0.3151, -0.9435, 0.1024, -0.3151, -0.9435, 0.1024, -0.3151, -0.9435, 0.7002, -0.268, -0.6617, 0.7002, -0.268, -0.6617, 0.7002, -0.268, -0.6617, -0.268, -0.1947, -0.9435, -0.268, -0.1947, -0.9435, -0.268, -0.1947, -0.9435, -0.268, 0.1947, -0.9435, -0.268, 0.1947, -0.9435, -0.268, 0.1947, -0.9435, 0.1024, 0.3151, -0.9435, 0.1024, 0.3151, -0.9435, 0.1024, 0.3151, -0.9435, 0.905, -0.268, -0.3304, 0.905, -0.268, -0.3304, 0.905, -0.268, -0.3304, 0.02475, -0.9435, -0.3304, 0.02475, -0.9435, -0.3304, 0.02475, -0.9435, -0.3304, -0.8897, -0.3151, -0.3304, -0.8897, -0.3151, -0.3304, -0.8897, -0.3151, -0.3304, -0.5746, 0.7488, -0.3304, -0.5746, 0.7488, -0.3304, -0.5746, 0.7488, -0.3304, 0.5346, 0.7779, -0.3304, 0.5346, 0.7779, -0.3304, 0.5346, 0.7779, -0.3304, 0.8026, -0.5831, -0.1256, 0.8026, -0.5831, -0.1256, 0.8026, -0.5831, -0.1256, -0.3066, -0.9435, -0.1256, -0.3066, -0.9435, -0.1256, -0.3066, -0.9435, -0.1256, -0.9921, 0.0, -0.1256, -0.9921, 0.0, -0.1256, -0.9921, 0.0, -0.1256, -0.3066, 0.9435, -0.1256, -0.3066, 0.9435, -0.1256, -0.3066, 0.9435, -0.1256, 0.8026, 0.5831, -0.1256, 0.8026, 0.5831, -0.1256, 0.8026, 0.5831, -0.1256, 0.4089, -0.6284, 0.6617, 0.4089, -0.6284, 0.6617, 0.4089, -0.6284, 0.6617, -0.4713, -0.5831, 0.6617, -0.4713, -0.5831, 0.6617, -0.4713, -0.5831, 0.6617, -0.7002, 0.268, 0.6617, -0.7002, 0.268, 0.6617, -0.7002, 0.268, 0.6617, 0.03853, 0.7488, 0.6617, 0.03853, 0.7488, 0.6617, 0.03853, 0.7488, 0.6617, 0.724, 0.1947, 0.6617, 0.724, 0.1947, 0.6617, 0.724, 0.1947, 0.6617, 0.268, 0.1947, 0.9435, 0.268, 0.1947, 0.9435, 0.268, 0.1947, 0.9435, 0.4911, 0.3568, 0.7947, 0.4911, 0.3568, 0.7947, 0.4911, 0.3568, 0.7947, 0.4089, 0.6284, 0.6617, 0.4089, 0.6284, 0.6617, 0.4089, 0.6284, 0.6617, -0.1024, 0.3151, 0.9435, -0.1024, 0.3151, 0.9435, -0.1024, 0.3151, 0.9435, -0.1876, 0.5773, 0.7947, -0.1876, 0.5773, 0.7947, -0.1876, 0.5773, 0.7947, -0.4713, 0.5831, 0.6617, -0.4713, 0.5831, 0.6617, -0.4713, 0.5831, 0.6617, -0.3313, 0.0, 0.9435, -0.3313, 0.0, 0.9435, -0.3313, 0.0, 0.9435, -0.6071, 0.0, 0.7947, -0.6071, 0.0, 0.7947, -0.6071, 0.0, 0.7947, -0.7002, -0.268, 0.6617, -0.7002, -0.268, 0.6617, -0.7002, -0.268, 0.6617, -0.1024, -0.3151, 0.9435, -0.1024, -0.3151, 0.9435, -0.1024, -0.3151, 0.9435, -0.1876, -0.5773, 0.7947, -0.1876, -0.5773, 0.7947, -0.1876, -0.5773, 0.7947, 0.03853, -0.7488, 0.6617, 0.03853, -0.7488, 0.6617, 0.03853, -0.7488, 0.6617, 0.268, -0.1947, 0.9435, 0.268, -0.1947, 0.9435, 0.268, -0.1947, 0.9435, 0.4911, -0.3568, 0.7947, 0.4911, -0.3568, 0.7947, 0.4911, -0.3568, 0.7947, 0.724, -0.1947, 0.6617, 0.724, -0.1947, 0.6617, 0.724, -0.1947, 0.6617, 0.8897, 0.3151, 0.3304, 0.8897, 0.3151, 0.3304, 0.8897, 0.3151, 0.3304, 0.7947, 0.5773, 0.1876, 0.7947, 0.5773, 0.1876, 0.7947, 0.5773, 0.1876, 0.5746, 0.7488, 0.3304, 0.5746, 0.7488, 0.3304, 0.5746, 0.7488, 0.3304, -0.02475, 0.9435, 0.3304, -0.02475, 0.9435, 0.3304, -0.02475, 0.9435, 0.3304, -0.3035, 0.9342, 0.1876, -0.3035, 0.9342, 0.1876, -0.3035, 0.9342, 0.1876, -0.5346, 0.7779, 0.3304, -0.5346, 0.7779, 0.3304, -0.5346, 0.7779, 0.3304, -0.905, 0.268, 0.3304, -0.905, 0.268, 0.3304, -0.905, 0.268, 0.3304, -0.9822, 0.0, 0.1876, -0.9822, 0.0, 0.1876, -0.9822, 0.0, 0.1876, -0.905, -0.268, 0.3304, -0.905, -0.268, 0.3304, -0.905, -0.268, 0.3304, -0.5346, -0.7779, 0.3304, -0.5346, -0.7779, 0.3304, -0.5346, -0.7779, 0.3304, -0.3035, -0.9342, 0.1876, -0.3035, -0.9342, 0.1876, -0.3035, -0.9342, 0.1876, -0.02475, -0.9435, 0.3304, -0.02475, -0.9435, 0.3304, -0.02475, -0.9435, 0.3304, 0.5746, -0.7488, 0.3304, 0.5746, -0.7488, 0.3304, 0.5746, -0.7488, 0.3304, 0.7947, -0.5773, 0.1876, 0.7947, -0.5773, 0.1876, 0.7947, -0.5773, 0.1876, 0.8897, -0.3151, 0.3304, 0.8897, -0.3151, 0.3304, 0.8897, -0.3151, 0.3304, 0.3066, 0.9435, 0.1256, 0.3066, 0.9435, 0.1256, 0.3066, 0.9435, 0.1256, 0.3035, 0.9342, -0.1876, 0.3035, 0.9342, -0.1876, 0.3035, 0.9342, -0.1876, 0.02475, 0.9435, -0.3304, 0.02475, 0.9435, -0.3304, 0.02475, 0.9435, -0.3304, -0.8026, 0.5831, 0.1256, -0.8026, 0.5831, 0.1256, -0.8026, 0.5831, 0.1256, -0.7947, 0.5773, -0.1876, -0.7947, 0.5773, -0.1876, -0.7947, 0.5773, -0.1876, -0.8897, 0.3151, -0.3304, -0.8897, 0.3151, -0.3304, -0.8897, 0.3151, -0.3304, -0.8026, -0.5831, 0.1256, -0.8026, -0.5831, 0.1256, -0.8026, -0.5831, 0.1256, -0.7947, -0.5773, -0.1876, -0.7947, -0.5773, -0.1876, -0.7947, -0.5773, -0.1876, -0.5746, -0.7488, -0.3304, -0.5746, -0.7488, -0.3304, -0.5746, -0.7488, -0.3304, 0.3066, -0.9435, 0.1256, 0.3066, -0.9435, 0.1256, 0.3066, -0.9435, 0.1256, 0.3035, -0.9342, -0.1876, 0.3035, -0.9342, -0.1876, 0.3035, -0.9342, -0.1876, 0.5346, -0.7779, -0.3304, 0.5346, -0.7779, -0.3304, 0.5346, -0.7779, -0.3304, 0.9921, 0.0, 0.1256, 0.9921, 0.0, 0.1256, 0.9921, 0.0, 0.1256, 0.9822, 0.0, -0.1876, 0.9822, 0.0, -0.1876, 0.9822, 0.0, -0.1876, 0.905, 0.268, -0.3304, 0.905, 0.268, -0.3304, 0.905, 0.268, -0.3304, 0.4713, 0.5831, -0.6617, 0.4713, 0.5831, -0.6617, 0.4713, 0.5831, -0.6617, 0.1876, 0.5773, -0.7947, 0.1876, 0.5773, -0.7947, 0.1876, 0.5773, -0.7947, -0.03853, 0.7488, -0.6617, -0.03853, 0.7488, -0.6617, -0.03853, 0.7488, -0.6617, -0.4089, 0.6284, -0.6617, -0.4089, 0.6284, -0.6617, -0.4089, 0.6284, -0.6617, -0.4911, 0.3568, -0.7947, -0.4911, 0.3568, -0.7947, -0.4911, 0.3568, -0.7947, -0.724, 0.1947, -0.6617, -0.724, 0.1947, -0.6617, -0.724, 0.1947, -0.6617, -0.724, -0.1947, -0.6617, -0.724, -0.1947, -0.6617, -0.724, -0.1947, -0.6617, -0.4911, -0.3568, -0.7947, -0.4911, -0.3568, -0.7947, -0.4911, -0.3568, -0.7947, -0.4089, -0.6284, -0.6617, -0.4089, -0.6284, -0.6617, -0.4089, -0.6284, -0.6617, 0.7002, 0.268, -0.6617, 0.7002, 0.268, -0.6617, 0.7002, 0.268, -0.6617, 0.6071, 0.0, -0.7947, 0.6071, 0.0, -0.7947, 0.6071, 0.0, -0.7947, 0.3313, 0.0, -0.9435, 0.3313, 0.0, -0.9435, 0.3313, 0.0, -0.9435, -0.03853, -0.7488, -0.6617, -0.03853, -0.7488, -0.6617, -0.03853, -0.7488, -0.6617, 0.1876, -0.5773, -0.7947, 0.1876, -0.5773, -0.7947, 0.1876, -0.5773, -0.7947, 0.4713, -0.5831, -0.6617, 0.4713, -0.5831, -0.6617, 0.4713, -0.5831, -0.6617])] * 3)])
me_icosphere_002 = bpy.data.meshes.new('Icosphere.002')
me_icosphere_002.from_pydata([(0.0, 0.0, -1.0), (0.7236, -0.5257, -0.4472), (-0.2764, -0.8506, -0.4472), (-0.8944, 0.0, -0.4472), (-0.2764, 0.8506, -0.4472), (0.7236, 0.5257, -0.4472), (0.2764, -0.8506, 0.4472), (-0.7236, -0.5257, 0.4472), (-0.7236, 0.5257, 0.4472), (0.2764, 0.8506, 0.4472), (0.8944, 0.0, 0.4472), (0.0, 0.0, 1.0), (-0.1625, -0.5, -0.8507), (0.4253, -0.309, -0.8507), (0.2629, -0.809, -0.5257), (0.8506, 0.0, -0.5257), (0.4253, 0.309, -0.8507), (-0.5257, 0.0, -0.8507), (-0.6882, -0.5, -0.5257), (-0.1625, 0.5, -0.8507), (-0.6882, 0.5, -0.5257), (0.2629, 0.809, -0.5257), (0.9511, -0.309, 0.0), (0.9511, 0.309, 0.0), (0.0, -1.0, 0.0), (0.5878, -0.809, 0.0), (-0.9511, -0.309, 0.0), (-0.5878, -0.809, 0.0), (-0.5878, 0.809, 0.0), (-0.9511, 0.309, 0.0), (0.5878, 0.809, 0.0), (0.0, 1.0, 0.0), (0.6882, -0.5, 0.5257), (-0.2629, -0.809, 0.5257), (-0.8506, 0.0, 0.5257), (-0.2629, 0.809, 0.5257), (0.6882, 0.5, 0.5257), (0.1625, -0.5, 0.8507), (0.5257, 0.0, 0.8507), (-0.4253, -0.309, 0.8507), (-0.4253, 0.309, 0.8507), (0.1625, 0.5, 0.8507)], [], [(0, 13, 12), (1, 13, 15), (0, 12, 17), (0, 17, 19), (0, 19, 16), (1, 15, 22), (2, 14, 24), (3, 18, 26), (4, 20, 28), (5, 21, 30), (1, 22, 25), (2, 24, 27), (3, 26, 29), (4, 28, 31), (5, 30, 23), (6, 32, 37), (7, 33, 39), (8, 34, 40), (9, 35, 41), (10, 36, 38), (38, 41, 11), (38, 36, 41), (36, 9, 41), (41, 40, 11), (41, 35, 40), (35, 8, 40), (40, 39, 11), (40, 34, 39), (34, 7, 39), (39, 37, 11), (39, 33, 37), (33, 6, 37), (37, 38, 11), (37, 32, 38), (32, 10, 38), (23, 36, 10), (23, 30, 36), (30, 9, 36), (31, 35, 9), (31, 28, 35), (28, 8, 35), (29, 34, 8), (29, 26, 34), (26, 7, 34), (27, 33, 7), (27, 24, 33), (24, 6, 33), (25, 32, 6), (25, 22, 32), (22, 10, 32), (30, 31, 9), (30, 21, 31), (21, 4, 31), (28, 29, 8), (28, 20, 29), (20, 3, 29), (26, 27, 7), (26, 18, 27), (18, 2, 27), (24, 25, 6), (24, 14, 25), (14, 1, 25), (22, 23, 10), (22, 15, 23), (15, 5, 23), (16, 21, 5), (16, 19, 21), (19, 4, 21), (19, 20, 4), (19, 17, 20), (17, 3, 20), (17, 18, 3), (17, 12, 18), (12, 2, 18), (15, 16, 5), (15, 13, 16), (13, 0, 16), (12, 14, 2), (12, 13, 14), (13, 1, 14)])
me_icosphere_002.polygons.foreach_set('use_smooth', [True] * 80)
_k = set([(0, 12), (0, 13), (0, 16), (0, 17), (0, 19), (1, 13), (1, 14), (1, 15), (1, 22), (1, 25), (2, 12), (2, 14), (2, 18), (2, 24), (2, 27), (3, 17), (3, 18), (3, 20), (3, 26), (3, 29), (4, 19), (4, 20), (4, 21), (4, 28), (4, 31), (5, 15), (5, 16), (5, 21), (5, 23), (5, 30), (6, 24), (6, 25), (6, 32), (6, 33), (6, 37), (7, 26), (7, 27), (7, 33), (7, 34), (7, 39), (8, 28), (8, 29), (8, 34), (8, 35), (8, 40), (9, 30), (9, 31), (9, 35), (9, 36), (9, 41), (10, 22), (10, 23), (10, 32), (10, 36), (10, 38), (11, 37), (11, 38), (11, 39), (11, 40), (11, 41), (12, 13), (12, 14), (12, 17), (12, 18), (13, 14), (13, 15), (13, 16), (14, 24), (14, 25), (15, 16), (15, 22), (15, 23), (16, 19), (16, 21), (17, 18), (17, 19), (17, 20), (18, 26), (18, 27), (19, 20), (19, 21), (20, 28), (20, 29), (21, 30), (21, 31), (22, 23), (22, 25), (22, 32), (23, 30), (23, 36), (24, 25), (24, 27), (24, 33), (25, 32), (26, 27), (26, 29), (26, 34), (27, 33), (28, 29), (28, 31), (28, 35), (29, 34), (30, 31), (30, 36), (31, 35), (32, 37), (32, 38), (33, 37), (33, 39), (34, 39), (34, 40), (35, 40), (35, 41), (36, 38), (36, 41), (37, 38), (37, 39), (38, 41), (39, 40), (40, 41)])
me_icosphere_002.attributes.new('sharp_edge', 'BOOLEAN', 'EDGE').data.foreach_set('value', [ (min(e.vertices), max(e.vertices)) in _k for e in me_icosphere_002.edges])
_uv = me_icosphere_002.uv_layers.new(name='UVMap')
_uv.uv.foreach_set('vector', [0.1818, 0.0, 0.2273, 0.07873, 0.1364, 0.07873, 0.2727, 0.1575, 0.3182, 0.07873, 0.3636, 0.1575, 0.9091, 0.0, 0.9545, 0.07873, 0.8636, 0.07873, 0.7273, 0.0, 0.7727, 0.07873, 0.6818, 0.07873, 0.5455, 0.0, 0.5909, 0.07873, 0.5, 0.07873, 0.2727, 0.1575, 0.3636, 0.1575, 0.3182, 0.2362, 0.09091, 0.1575, 0.1818, 0.1575, 0.1364, 0.2362, 0.8182, 0.1575, 0.9091, 0.1575, 0.8636, 0.2362, 0.6364, 0.1575, 0.7273, 0.1575, 0.6818, 0.2362, 0.4545, 0.1575, 0.5455, 0.1575, 0.5, 0.2362, 0.2727, 0.1575, 0.3182, 0.2362, 0.2273, 0.2362, 0.09091, 0.1575, 0.1364, 0.2362, 0.04546, 0.2362, 0.8182, 0.1575, 0.8636, 0.2362, 0.7727, 0.2362, 0.6364, 0.1575, 0.6818, 0.2362, 0.5909, 0.2362, 0.4545, 0.1575, 0.5, 0.2362, 0.4091, 0.2362, 0.1818, 0.3149, 0.2727, 0.3149, 0.2273, 0.3937, 0.0, 0.3149, 0.09091, 0.3149, 0.04546, 0.3937, 0.7273, 0.3149, 0.8182, 0.3149, 0.7727, 0.3937, 0.5455, 0.3149, 0.6364, 0.3149, 0.5909, 0.3937, 0.3636, 0.3149, 0.4545, 0.3149, 0.4091, 0.3937, 0.4091, 0.3937, 0.5, 0.3937, 0.4545, 0.4724, 0.4091, 0.3937, 0.4545, 0.3149, 0.5, 0.3937, 0.4545, 0.3149, 0.5455, 0.3149, 0.5, 0.3937, 0.5909, 0.3937, 0.6818, 0.3937, 0.6364, 0.4724, 0.5909, 0.3937, 0.6364, 0.3149, 0.6818, 0.3937, 0.6364, 0.3149, 0.7273, 0.3149, 0.6818, 0.3937, 0.7727, 0.3937, 0.8636, 0.3937, 0.8182, 0.4724, 0.7727, 0.3937, 0.8182, 0.3149, 0.8636, 0.3937, 0.8182, 0.3149, 0.9091, 0.3149, 0.8636, 0.3937, 0.04546, 0.3937, 0.1364, 0.3937, 0.09091, 0.4724, 0.04546, 0.3937, 0.09091, 0.3149, 0.1364, 0.3937, 0.09091, 0.3149, 0.1818, 0.3149, 0.1364, 0.3937, 0.2273, 0.3937, 0.3182, 0.3937, 0.2727, 0.4724, 0.2273, 0.3937, 0.2727, 0.3149, 0.3182, 0.3937, 0.2727, 0.3149, 0.3636, 0.3149, 0.3182, 0.3937, 0.4091, 0.2362, 0.4545, 0.3149, 0.3636, 0.3149, 0.4091, 0.2362, 0.5, 0.2362, 0.4545, 0.3149, 0.5, 0.2362, 0.5455, 0.3149, 0.4545, 0.3149, 0.5909, 0.2362, 0.6364, 0.3149, 0.5455, 0.3149, 0.5909, 0.2362, 0.6818, 0.2362, 0.6364, 0.3149, 0.6818, 0.2362, 0.7273, 0.3149, 0.6364, 0.3149, 0.7727, 0.2362, 0.8182, 0.3149, 0.7273, 0.3149, 0.7727, 0.2362, 0.8636, 0.2362, 0.8182, 0.3149, 0.8636, 0.2362, 0.9091, 0.3149, 0.8182, 0.3149, 0.04546, 0.2362, 0.09091, 0.3149, 0.0, 0.3149, 0.04546, 0.2362, 0.1364, 0.2362, 0.09091, 0.3149, 0.1364, 0.2362, 0.1818, 0.3149, 0.09091, 0.3149, 0.2273, 0.2362, 0.2727, 0.3149, 0.1818, 0.3149, 0.2273, 0.2362, 0.3182, 0.2362, 0.2727, 0.3149, 0.3182, 0.2362, 0.3636, 0.3149, 0.2727, 0.3149, 0.5, 0.2362, 0.5909, 0.2362, 0.5455, 0.3149, 0.5, 0.2362, 0.5455, 0.1575, 0.5909, 0.2362, 0.5455, 0.1575, 0.6364, 0.1575, 0.5909, 0.2362, 0.6818, 0.2362, 0.7727, 0.2362, 0.7273, 0.3149, 0.6818, 0.2362, 0.7273, 0.1575, 0.7727, 0.2362, 0.7273, 0.1575, 0.8182, 0.1575, 0.7727, 0.2362, 0.8636, 0.2362, 0.9545, 0.2362, 0.9091, 0.3149, 0.8636, 0.2362, 0.9091, 0.1575, 0.9545, 0.2362, 0.9091, 0.1575, 1.0, 0.1575, 0.9545, 0.2362, 0.1364, 0.2362, 0.2273, 0.2362, 0.1818, 0.3149, 0.1364, 0.2362, 0.1818, 0.1575, 0.2273, 0.2362, 0.1818, 0.1575, 0.2727, 0.1575, 0.2273, 0.2362, 0.3182, 0.2362, 0.4091, 0.2362, 0.3636, 0.3149, 0.3182, 0.2362, 0.3636, 0.1575, 0.4091, 0.2362, 0.3636, 0.1575, 0.4545, 0.1575, 0.4091, 0.2362, 0.5, 0.07873, 0.5455, 0.1575, 0.4545, 0.1575, 0.5, 0.07873, 0.5909, 0.07873, 0.5455, 0.1575, 0.5909, 0.07873, 0.6364, 0.1575, 0.5455, 0.1575, 0.6818, 0.07873, 0.7273, 0.1575, 0.6364, 0.1575, 0.6818, 0.07873, 0.7727, 0.07873, 0.7273, 0.1575, 0.7727, 0.07873, 0.8182, 0.1575, 0.7273, 0.1575, 0.8636, 0.07873, 0.9091, 0.1575, 0.8182, 0.1575, 0.8636, 0.07873, 0.9545, 0.07873, 0.9091, 0.1575, 0.9545, 0.07873, 1.0, 0.1575, 0.9091, 0.1575, 0.3636, 0.1575, 0.4091, 0.07873, 0.4545, 0.1575, 0.3636, 0.1575, 0.3182, 0.07873, 0.4091, 0.07873, 0.3182, 0.07873, 0.3636, 0.0, 0.4091, 0.07873, 0.1364, 0.07873, 0.1818, 0.1575, 0.09091, 0.1575, 0.1364, 0.07873, 0.2273, 0.07873, 0.1818, 0.1575, 0.2273, 0.07873, 0.2727, 0.1575, 0.1818, 0.1575])
me_icosphere_002.use_remesh_fix_poles = True
me_icosphere_002.use_remesh_preserve_attributes = False
me_icosphere_002.update()
me_icosphere_002.normals_split_custom_set([tuple(v) for v in zip(*[iter([0.1024, -0.3151, -0.9435, 0.1024, -0.3151, -0.9435, 0.1024, -0.3151, -0.9435, 0.7002, -0.268, -0.6617, 0.7002, -0.268, -0.6617, 0.7002, -0.268, -0.6617, -0.268, -0.1947, -0.9435, -0.268, -0.1947, -0.9435, -0.268, -0.1947, -0.9435, -0.268, 0.1947, -0.9435, -0.268, 0.1947, -0.9435, -0.268, 0.1947, -0.9435, 0.1024, 0.3151, -0.9435, 0.1024, 0.3151, -0.9435, 0.1024, 0.3151, -0.9435, 0.905, -0.268, -0.3304, 0.905, -0.268, -0.3304, 0.905, -0.268, -0.3304, 0.02475, -0.9435, -0.3304, 0.02475, -0.9435, -0.3304, 0.02475, -0.9435, -0.3304, -0.8897, -0.3151, -0.3304, -0.8897, -0.3151, -0.3304, -0.8897, -0.3151, -0.3304, -0.5746, 0.7488, -0.3304, -0.5746, 0.7488, -0.3304, -0.5746, 0.7488, -0.3304, 0.5346, 0.7779, -0.3304, 0.5346, 0.7779, -0.3304, 0.5346, 0.7779, -0.3304, 0.8026, -0.5831, -0.1256, 0.8026, -0.5831, -0.1256, 0.8026, -0.5831, -0.1256, -0.3066, -0.9435, -0.1256, -0.3066, -0.9435, -0.1256, -0.3066, -0.9435, -0.1256, -0.9921, 0.0, -0.1256, -0.9921, 0.0, -0.1256, -0.9921, 0.0, -0.1256, -0.3066, 0.9435, -0.1256, -0.3066, 0.9435, -0.1256, -0.3066, 0.9435, -0.1256, 0.8026, 0.5831, -0.1256, 0.8026, 0.5831, -0.1256, 0.8026, 0.5831, -0.1256, 0.4089, -0.6284, 0.6617, 0.4089, -0.6284, 0.6617, 0.4089, -0.6284, 0.6617, -0.4713, -0.5831, 0.6617, -0.4713, -0.5831, 0.6617, -0.4713, -0.5831, 0.6617, -0.7002, 0.268, 0.6617, -0.7002, 0.268, 0.6617, -0.7002, 0.268, 0.6617, 0.03853, 0.7488, 0.6617, 0.03853, 0.7488, 0.6617, 0.03853, 0.7488, 0.6617, 0.724, 0.1947, 0.6617, 0.724, 0.1947, 0.6617, 0.724, 0.1947, 0.6617, 0.268, 0.1947, 0.9435, 0.268, 0.1947, 0.9435, 0.268, 0.1947, 0.9435, 0.4911, 0.3568, 0.7947, 0.4911, 0.3568, 0.7947, 0.4911, 0.3568, 0.7947, 0.4089, 0.6284, 0.6617, 0.4089, 0.6284, 0.6617, 0.4089, 0.6284, 0.6617, -0.1024, 0.3151, 0.9435, -0.1024, 0.3151, 0.9435, -0.1024, 0.3151, 0.9435, -0.1876, 0.5773, 0.7947, -0.1876, 0.5773, 0.7947, -0.1876, 0.5773, 0.7947, -0.4713, 0.5831, 0.6617, -0.4713, 0.5831, 0.6617, -0.4713, 0.5831, 0.6617, -0.3313, 0.0, 0.9435, -0.3313, 0.0, 0.9435, -0.3313, 0.0, 0.9435, -0.6071, 0.0, 0.7947, -0.6071, 0.0, 0.7947, -0.6071, 0.0, 0.7947, -0.7002, -0.268, 0.6617, -0.7002, -0.268, 0.6617, -0.7002, -0.268, 0.6617, -0.1024, -0.3151, 0.9435, -0.1024, -0.3151, 0.9435, -0.1024, -0.3151, 0.9435, -0.1876, -0.5773, 0.7947, -0.1876, -0.5773, 0.7947, -0.1876, -0.5773, 0.7947, 0.03853, -0.7488, 0.6617, 0.03853, -0.7488, 0.6617, 0.03853, -0.7488, 0.6617, 0.268, -0.1947, 0.9435, 0.268, -0.1947, 0.9435, 0.268, -0.1947, 0.9435, 0.4911, -0.3568, 0.7947, 0.4911, -0.3568, 0.7947, 0.4911, -0.3568, 0.7947, 0.724, -0.1947, 0.6617, 0.724, -0.1947, 0.6617, 0.724, -0.1947, 0.6617, 0.8897, 0.3151, 0.3304, 0.8897, 0.3151, 0.3304, 0.8897, 0.3151, 0.3304, 0.7947, 0.5773, 0.1876, 0.7947, 0.5773, 0.1876, 0.7947, 0.5773, 0.1876, 0.5746, 0.7488, 0.3304, 0.5746, 0.7488, 0.3304, 0.5746, 0.7488, 0.3304, -0.02475, 0.9435, 0.3304, -0.02475, 0.9435, 0.3304, -0.02475, 0.9435, 0.3304, -0.3035, 0.9342, 0.1876, -0.3035, 0.9342, 0.1876, -0.3035, 0.9342, 0.1876, -0.5346, 0.7779, 0.3304, -0.5346, 0.7779, 0.3304, -0.5346, 0.7779, 0.3304, -0.905, 0.268, 0.3304, -0.905, 0.268, 0.3304, -0.905, 0.268, 0.3304, -0.9822, 0.0, 0.1876, -0.9822, 0.0, 0.1876, -0.9822, 0.0, 0.1876, -0.905, -0.268, 0.3304, -0.905, -0.268, 0.3304, -0.905, -0.268, 0.3304, -0.5346, -0.7779, 0.3304, -0.5346, -0.7779, 0.3304, -0.5346, -0.7779, 0.3304, -0.3035, -0.9342, 0.1876, -0.3035, -0.9342, 0.1876, -0.3035, -0.9342, 0.1876, -0.02475, -0.9435, 0.3304, -0.02475, -0.9435, 0.3304, -0.02475, -0.9435, 0.3304, 0.5746, -0.7488, 0.3304, 0.5746, -0.7488, 0.3304, 0.5746, -0.7488, 0.3304, 0.7947, -0.5773, 0.1876, 0.7947, -0.5773, 0.1876, 0.7947, -0.5773, 0.1876, 0.8897, -0.3151, 0.3304, 0.8897, -0.3151, 0.3304, 0.8897, -0.3151, 0.3304, 0.3066, 0.9435, 0.1256, 0.3066, 0.9435, 0.1256, 0.3066, 0.9435, 0.1256, 0.3035, 0.9342, -0.1876, 0.3035, 0.9342, -0.1876, 0.3035, 0.9342, -0.1876, 0.02475, 0.9435, -0.3304, 0.02475, 0.9435, -0.3304, 0.02475, 0.9435, -0.3304, -0.8026, 0.5831, 0.1256, -0.8026, 0.5831, 0.1256, -0.8026, 0.5831, 0.1256, -0.7947, 0.5773, -0.1876, -0.7947, 0.5773, -0.1876, -0.7947, 0.5773, -0.1876, -0.8897, 0.3151, -0.3304, -0.8897, 0.3151, -0.3304, -0.8897, 0.3151, -0.3304, -0.8026, -0.5831, 0.1256, -0.8026, -0.5831, 0.1256, -0.8026, -0.5831, 0.1256, -0.7947, -0.5773, -0.1876, -0.7947, -0.5773, -0.1876, -0.7947, -0.5773, -0.1876, -0.5746, -0.7488, -0.3304, -0.5746, -0.7488, -0.3304, -0.5746, -0.7488, -0.3304, 0.3066, -0.9435, 0.1256, 0.3066, -0.9435, 0.1256, 0.3066, -0.9435, 0.1256, 0.3035, -0.9342, -0.1876, 0.3035, -0.9342, -0.1876, 0.3035, -0.9342, -0.1876, 0.5346, -0.7779, -0.3304, 0.5346, -0.7779, -0.3304, 0.5346, -0.7779, -0.3304, 0.9921, 0.0, 0.1256, 0.9921, 0.0, 0.1256, 0.9921, 0.0, 0.1256, 0.9822, 0.0, -0.1876, 0.9822, 0.0, -0.1876, 0.9822, 0.0, -0.1876, 0.905, 0.268, -0.3304, 0.905, 0.268, -0.3304, 0.905, 0.268, -0.3304, 0.4713, 0.5831, -0.6617, 0.4713, 0.5831, -0.6617, 0.4713, 0.5831, -0.6617, 0.1876, 0.5773, -0.7947, 0.1876, 0.5773, -0.7947, 0.1876, 0.5773, -0.7947, -0.03853, 0.7488, -0.6617, -0.03853, 0.7488, -0.6617, -0.03853, 0.7488, -0.6617, -0.4089, 0.6284, -0.6617, -0.4089, 0.6284, -0.6617, -0.4089, 0.6284, -0.6617, -0.4911, 0.3568, -0.7947, -0.4911, 0.3568, -0.7947, -0.4911, 0.3568, -0.7947, -0.724, 0.1947, -0.6617, -0.724, 0.1947, -0.6617, -0.724, 0.1947, -0.6617, -0.724, -0.1947, -0.6617, -0.724, -0.1947, -0.6617, -0.724, -0.1947, -0.6617, -0.4911, -0.3568, -0.7947, -0.4911, -0.3568, -0.7947, -0.4911, -0.3568, -0.7947, -0.4089, -0.6284, -0.6617, -0.4089, -0.6284, -0.6617, -0.4089, -0.6284, -0.6617, 0.7002, 0.268, -0.6617, 0.7002, 0.268, -0.6617, 0.7002, 0.268, -0.6617, 0.6071, 0.0, -0.7947, 0.6071, 0.0, -0.7947, 0.6071, 0.0, -0.7947, 0.3313, 0.0, -0.9435, 0.3313, 0.0, -0.9435, 0.3313, 0.0, -0.9435, -0.03853, -0.7488, -0.6617, -0.03853, -0.7488, -0.6617, -0.03853, -0.7488, -0.6617, 0.1876, -0.5773, -0.7947, 0.1876, -0.5773, -0.7947, 0.1876, -0.5773, -0.7947, 0.4713, -0.5831, -0.6617, 0.4713, -0.5831, -0.6617, 0.4713, -0.5831, -0.6617])] * 3)])
arm_fish = bpy.data.armatures.new('Fish')  # bones are not reproduced

# ---- objects
ob_fish = bpy.data.objects.new('Fish', arm_fish)
ob_fishmesh = bpy.data.objects.new('FishMesh', me_cylinder)
ob_icosphere = bpy.data.objects.new('Icosphere', me_icosphere)
ob_icosphere_001 = bpy.data.objects.new('Icosphere.001', me_icosphere_002)

# ---- transforms, parenting, visibility, modifiers, constraints
ob_fish.location = (0.0, 0.0, 0.0)
ob_fish.rotation_euler = (-1.629e-07, 0.0, 0.0)
ob_fishmesh.parent = ob_fish
ob_fishmesh.location = (4.697e-11, 2.678e-08, -2.686e-10)
ob_fishmesh.color = (0.8, 0.8, 0.8, 1.0)
_vg = ob_fishmesh.vertex_groups.new(name='Bone')
for _i, _w in zip([0, 1, 2, 3, 4, 5, 6, 7, 8, 9, 10, 11, 12, 13, 14, 15, 16, 17, 18, 19, 20, 21, 22, 23, 24, 25, 26, 27, 28, 29, 30, 31, 32, 33, 34, 35, 42, 43, 44, 45, 46, 47, 48, 49, 50, 51, 52, 53, 54, 55, 56, 57, 58, 59, 60, 61, 62, 63, 64, 65, 66, 67, 68, 69, 70, 71, 72, 73, 74, 75, 76, 77, 78, 79, 80, 81, 82, 83, 84, 85, 86, 87, 88, 89, 90, 91, 92, 93, 94, 95, 96, 97, 98, 99, 100, 101, 102, 103, 104, 105, 106, 107, 108, 109, 110, 111, 112, 113, 114, 115, 116, 117, 118, 119, 120, 121, 122, 123, 124, 125, 126, 127, 130, 131, 132, 133, 134, 135, 136, 138, 139, 140, 141, 142, 143, 144, 145, 146, 147, 148, 149, 150, 151, 152, 153, 154, 155, 156, 157, 158, 159, 160, 161, 162, 163, 164, 165, 166, 167, 168, 169, 170, 171, 172, 173, 174, 175, 176, 177, 178, 179, 180, 181, 182, 183, 184, 185, 186, 187, 188, 189, 190, 191, 192, 193, 194, 195, 196, 197, 198, 199, 200, 201, 202, 203, 204, 205, 206, 207, 208, 209, 210, 211, 212, 213, 214, 215, 216, 217], [0.9306, 0.06852, 0.9239, 0.07705, 0.9378, 0.07716, 0.9306, 0.06875, 0.9378, 0.06967, 0.9239, 0.06956, 0.9999, 0.9901, 0.9993, 0.9975, 0.9999, 0.9761, 0.9993, 0.9975, 0.9999, 0.9761, 0.9993, 0.9975, 0.9999, 0.9901, 0.9993, 0.9975, 0.9999, 0.9835, 0.9993, 0.9975, 0.9999, 0.9835, 0.9993, 0.9975, 0.03437, 0.03483, 0.0338, 0.03385, 0.03478, 0.03426, 0.01719, 0.0169, 0.01742, 0.01693, 0.01739, 0.01713, 0.02613, 0.02539, 0.02608, 0.0257, 0.02578, 0.02535, 0.9144, 0.9901, 0.9144, 0.9901, 0.9378, 0.9761, 0.9378, 0.9761, 0.9378, 0.9761, 0.9378, 0.9761, 0.9378, 0.9761, 0.9378, 0.9761, 0.9378, 0.9761, 0.9378, 0.9761, 0.924, 0.924, 0.9901, 0.9901, 0.9306, 0.9306, 0.9835, 0.9835, 0.9306, 0.9306, 0.9835, 0.9835, 0.9306, 0.9306, 0.9835, 0.9835, 0.9306, 0.9306, 0.9835, 0.9835, 0.9239, 0.0677, 0.9239, 0.06759, 0.9144, 0.07716, 0.9144, 0.07705, 0.9144, 0.07716, 0.9144, 0.07705, 0.9144, 0.07716, 0.9144, 0.07705, 0.06961, 0.924, 0.06765, 0.9239, 0.9901, 0.9975, 0.9993, 0.9999, 0.9901, 0.9975, 0.9993, 0.9999, 0.9999, 0.03481, 0.03382, 0.0174, 0.01691, 0.02537, 0.0261, 0.9378, 0.9761, 0.9378, 0.9761, 0.9378, 0.9761, 0.9378, 0.9761, 0.9378, 0.9761, 0.9835, 0.9835, 0.9835, 0.9835, 0.9306, 0.9835, 0.0771, 0.9144, 0.0771, 0.9144, 0.0771, 0.9144, 0.0771, 0.9144, 0.9378, 0.9378, 0.9761, 0.9761, 0.9378, 0.9761, 0.9378, 0.9761, 0.9378, 0.9761, 0.9378, 0.9761, 0.9378, 0.9761, 0.9378, 0.9761, 0.9378, 0.9761, 0.9378, 0.9761, 0.9378, 0.9761, 0.9378, 0.9761, 0.9378, 0.9761, 0.9378, 0.9761, 0.9378, 0.9761, 0.9996, 0.9996, 0.9996, 0.9996, 0.9996, 0.9996, 0.9996, 0.9996, 0.9306, 0.9306, 0.924, 0.924, 0.9306, 0.9306, 0.9306, 0.9306, 0.9306, 0.9306, 0.9306, 0.9306, 0.924, 0.9306, 0.9306, 0.9306, 0.9306, 0.9306]): _vg.add([_i], _w, 'REPLACE')
_vg = ob_fishmesh.vertex_groups.new(name='Bone.001')
for _i, _w in zip([0, 1, 2, 3, 4, 5, 6, 7, 8, 9, 10, 11, 17, 21, 29, 33, 36, 37, 38, 39, 40, 41, 42, 43, 44, 45, 46, 47, 48, 49, 50, 51, 52, 53, 54, 55, 56, 57, 58, 59, 60, 62, 64, 65, 66, 67, 68, 69, 70, 71, 72, 73, 74, 75, 76, 77, 78, 79, 80, 81, 84, 85, 86, 87, 88, 89, 90, 91, 92, 93, 94, 95, 96, 97, 98, 99, 100, 101, 102, 103, 104, 105, 106, 107, 108, 109, 110, 111, 112, 113, 114, 115, 116, 117, 118, 119, 128, 129, 131, 132, 133, 134, 135, 136, 137, 138, 139, 140, 141, 142, 143, 144, 145, 146, 147, 148, 149, 150, 151, 152, 153, 154, 155, 156, 157, 158, 159, 160, 161, 162, 163, 164, 165, 166, 167, 168, 169, 170, 171, 172, 173, 174, 175, 176, 177, 178, 179, 180, 181, 182, 183, 184, 185, 186, 187, 188, 189, 190, 191, 200, 201, 202, 203, 204, 205, 206, 207, 208, 209, 210, 211, 212, 213, 214, 215, 216, 217], [0.06844, 0.9315, 0.07607, 0.923, 0.06008, 0.9228, 0.06845, 0.9313, 0.06008, 0.9303, 0.07608, 0.9304, 0.01606, 0.01606, 0.007565, 0.007565, 0.9983, 0.9982, 0.9983, 0.9982, 0.998, 0.998, 0.9647, 0.9642, 0.9654, 0.9653, 0.9642, 0.9648, 0.9814, 0.9819, 0.9811, 0.9818, 0.9811, 0.9815, 0.9726, 0.9736, 0.9727, 0.9732, 0.9731, 0.9736, 0.0856, 0.08559, 0.06008, 0.01606, 0.06008, 0.01606, 0.06008, 0.01606, 0.06008, 0.01606, 0.06008, 0.01606, 0.06008, 0.01606, 0.06008, 0.01606, 0.06008, 0.01606, 0.07601, 0.07601, 0.06845, 0.06844, 0.007565, 0.007565, 0.06845, 0.06844, 0.007565, 0.007565, 0.06845, 0.06844, 0.007565, 0.007565, 0.06845, 0.06844, 0.007565, 0.007565, 0.07614, 0.9323, 0.07615, 0.9324, 0.08559, 0.9228, 0.0856, 0.923, 0.08559, 0.9228, 0.0856, 0.923, 0.08559, 0.9228, 0.0856, 0.923, 0.9304, 0.07601, 0.9324, 0.07614, 0.9983, 0.998, 0.9642, 0.9653, 0.9811, 0.9818, 0.9736, 0.9726, 0.9982, 0.06008, 0.01606, 0.06008, 0.01606, 0.06008, 0.01606, 0.06008, 0.01606, 0.06008, 0.01606, 0.007565, 0.007565, 0.007565, 0.007565, 0.06844, 0.007565, 0.9229, 0.0856, 0.9229, 0.0856, 0.9229, 0.0856, 0.9229, 0.0856, 0.06008, 0.06008, 0.01606, 0.01606, 0.06008, 0.01606, 0.06008, 0.01606, 0.06008, 0.01606, 0.06008, 0.01606, 0.06008, 0.01606, 0.06008, 0.01606, 0.06008, 0.01606, 0.06008, 0.01606, 0.06008, 0.01606, 0.06008, 0.01606, 0.06008, 0.01606, 0.06008, 0.01606, 0.06008, 0.01606, 0.06844, 0.06845, 0.07601, 0.07601, 0.06845, 0.06844, 0.06845, 0.06844, 0.06845, 0.06844, 0.06845, 0.06844, 0.07601, 0.06844, 0.06844, 0.06844, 0.06844, 0.06844]): _vg.add([_i], _w, 'REPLACE')
_m = ob_fishmesh.modifiers.new('Fish', 'ARMATURE')
_m.object = ob_fish
ob_icosphere.location = (0.1101, -0.6628, 0.03062)
ob_icosphere.rotation_euler = (-1.629e-07, 0.0, 0.0)
ob_icosphere.scale = (0.05383, 0.04229, 0.04229)
ob_icosphere.color = (0.8, 0.8, 0.8, 1.0)
ob_icosphere_001.location = (-0.1029, -0.6628, 0.03062)
ob_icosphere_001.rotation_euler = (-1.629e-07, 0.0, 0.0)
ob_icosphere_001.scale = (0.05383, 0.04229, 0.04229)
ob_icosphere_001.color = (0.8, 0.8, 0.8, 1.0)

# ---- collection membership
col_collection.objects.link(ob_fish)
col_collection.objects.link(ob_fishmesh)
col_collection.objects.link(ob_icosphere)
col_collection.objects.link(ob_icosphere_001)

# ---- scene / render settings (as saved in the file)
scene.frame_start = 1; scene.frame_end = 250; scene.frame_set(1)
scene.render.engine = 'BLENDER_EEVEE_NEXT'
scene.cycles.use_denoising = False
scene.cycles.samples = 128
scene.cycles.sampling_pattern = 'TABULATED_SOBOL'
scene.cycles.use_adaptive_sampling = False
scene.cycles.use_light_tree = False
scene.view_settings.view_transform = 'Filmic'
bpy.context.view_layer.update()

# ---- added for rendering (the .blend has no active camera and no usable light): camera, sun
cam_auto = bpy.data.cameras.new('AutoCamera')
cam_auto.lens = 50.0
cam_auto.sensor_width = 36.0
cam_auto.clip_end = 1000.0
ob_auto_camera = bpy.data.objects.new('AutoCamera', cam_auto)
scene.collection.objects.link(ob_auto_camera)
ob_auto_camera.location = (3.3042, -3.39755, 2.62765)
ob_auto_camera.rotation_euler = (1.09748, -7.21219e-08, 0.694738)
scene.camera = ob_auto_camera
light_auto_sun = bpy.data.lights.new('AutoSun', 'SUN')
light_auto_sun.energy = 3.0
light_auto_sun.angle = 0.0523599
ob_auto_sun = bpy.data.objects.new('AutoSun', light_auto_sun)
scene.collection.objects.link(ob_auto_sun)
ob_auto_sun.rotation_euler = (0.872665, 0.174533, 0.523599)
bpy.context.view_layer.update()
